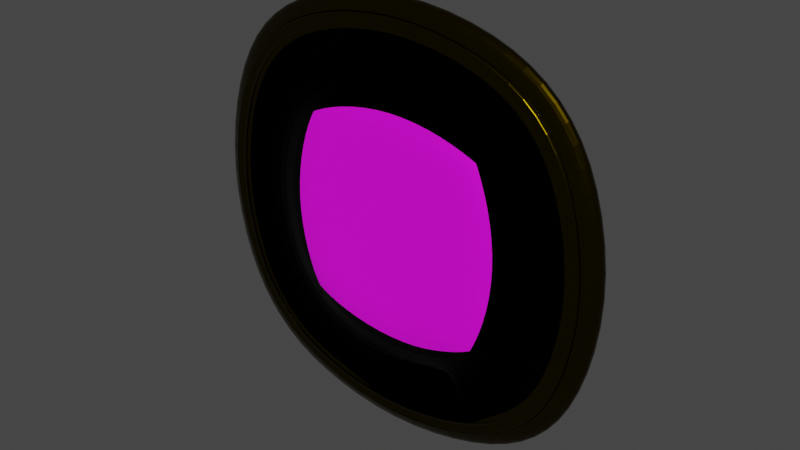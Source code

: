 # Source: Tazo.blend  (saved by Blender 3.1.7; exported with 4.5.12 LTS)
import bpy
from mathutils import Matrix  # noqa: F401  (used for matrix-valued properties, if any)

bpy.ops.wm.read_factory_settings(use_empty=True)
scene = bpy.context.scene
scene.name = 'Scene'

# ---- collections
col_collection = bpy.data.collections.new('Collection'); scene.collection.children.link(col_collection)

# ---- images (referenced by path relative to the original .blend; pixels are not part of the script)
import os
ASSET_DIR = os.environ.get("B2B_ASSET_DIR", "")  # directory of the original .blend (textures are referenced by path, not embedded)
HERE = os.path.dirname(os.path.abspath(__file__))  # packed textures are extracted next to this script under _unpacked/

def load_image(name, relpath, width, height, colorspace="sRGB"):
    """Load a texture the original file referenced (path relative to the .blend, or extracted next to this script)."""
    p = next((c for c in (os.path.join(HERE, relpath), os.path.join(ASSET_DIR, relpath)) if relpath and os.path.exists(c)), "")
    if p:
        img = bpy.data.images.load(p, check_existing=True)
        img.name = name
    else:  # same state as the original file: an image datablock whose file is absent (Cycles renders it pink)
        img = bpy.data.images.new(name, width, height)
        img.source = "FILE"
        img.filepath = "//" + (relpath or name)
    img.colorspace_settings.name = colorspace
    return img
img_451_4516388_gato_llorando_sadaesthetic_sad_cat_meme_png_transpa = load_image('451-4516388_gato-llorando-sadaesthetic-sad-cat-meme-png-transpa', 'cara frontal.png', 1024, 1024, 'sRGB')
img_lg_monsters_png = load_image('Lg_Monsters.png', 'Lg_Monsters.png', 1024, 1024, 'sRGB')

# ---- materials (node trees are filled in below, after node groups)
mat_material = bpy.data.materials.new('Material')
mat_material.alpha_threshold = 0.0
mat_material.use_transparent_shadow = False
mat_material.line_color = (0.0, 0.0, 0.0, 1.0)
mat_material_001 = bpy.data.materials.new('Material.001')
mat_material_001.use_transparent_shadow = False
mat_material_002 = bpy.data.materials.new('Material.002')
mat_material_002.use_transparent_shadow = False
mat_material_003 = bpy.data.materials.new('Material.003')
mat_material_003.use_transparent_shadow = False

# ---- material node trees
mat_material.use_nodes = True; mat_material.node_tree.nodes.clear()
_N = mat_material.node_tree.nodes; _L = mat_material.node_tree.links
n0 = _N.new('ShaderNodeOutputMaterial'); n0.name = 'Material Output'; n0.location = (300, 300)
n1 = _N.new('ShaderNodeBsdfPrincipled'); n1.name = 'Principled BSDF'; n1.location = (10, 300)
n1.distribution = 'GGX'
n1.subsurface_method = 'RANDOM_WALK_SKIN'
n1.inputs[0].default_value = (0.06681, 0.04507, 0.0005917, 1.0)
n1.inputs[1].default_value = 1.0
n1.inputs[2].default_value = 0.2031
n1.inputs[3].default_value = 1.45
n1.inputs[13].default_value = 1.0
n1.inputs[27].default_value = (0.0, 0.0, 0.0, 1.0)
n1.inputs[28].default_value = 1.0
_L.new(n1.outputs[0], n0.inputs[0])
n0.is_active_output = True
mat_material_001.use_nodes = True; mat_material_001.node_tree.nodes.clear()
_N = mat_material_001.node_tree.nodes; _L = mat_material_001.node_tree.links
n0 = _N.new('ShaderNodeBsdfPrincipled'); n0.name = 'Principled BSDF'; n0.location = (10, 300)
n0.distribution = 'GGX'
n0.subsurface_method = 'RANDOM_WALK_SKIN'
n0.inputs[3].default_value = 1.45
n0.inputs[27].default_value = (0.0, 0.0, 0.0, 1.0)
n0.inputs[28].default_value = 1.0
n1 = _N.new('ShaderNodeOutputMaterial'); n1.name = 'Material Output'; n1.location = (300, 300)
n2 = _N.new('ShaderNodeTexImage'); n2.name = 'Image Texture'; n2.location = (-323, 217)
n2.image = img_451_4516388_gato_llorando_sadaesthetic_sad_cat_meme_png_transpa
_L.new(n0.outputs[0], n1.inputs[0])
_L.new(n2.outputs[0], n0.inputs[0])
n1.is_active_output = True
mat_material_002.use_nodes = True; mat_material_002.node_tree.nodes.clear()
_N = mat_material_002.node_tree.nodes; _L = mat_material_002.node_tree.links
n0 = _N.new('ShaderNodeBsdfPrincipled'); n0.name = 'Principled BSDF'; n0.location = (10, 300)
n0.distribution = 'GGX'
n0.subsurface_method = 'RANDOM_WALK_SKIN'
n0.inputs[0].default_value = (0.0, 0.0, 0.0, 1.0)
n0.inputs[1].default_value = 1.0
n0.inputs[2].default_value = 0.09843
n0.inputs[3].default_value = 1.45
n0.inputs[13].default_value = 1.0
n0.inputs[27].default_value = (0.0, 0.0, 0.0, 1.0)
n0.inputs[28].default_value = 1.0
n1 = _N.new('ShaderNodeOutputMaterial'); n1.name = 'Material Output'; n1.location = (300, 300)
_L.new(n0.outputs[0], n1.inputs[0])
n1.is_active_output = True
mat_material_003.use_nodes = True; mat_material_003.node_tree.nodes.clear()
_N = mat_material_003.node_tree.nodes; _L = mat_material_003.node_tree.links
n0 = _N.new('ShaderNodeBsdfPrincipled'); n0.name = 'Principled BSDF'; n0.location = (10, 300)
n0.distribution = 'GGX'
n0.subsurface_method = 'RANDOM_WALK_SKIN'
n0.inputs[3].default_value = 1.45
n0.inputs[27].default_value = (0.0, 0.0, 0.0, 1.0)
n0.inputs[28].default_value = 1.0
n1 = _N.new('ShaderNodeOutputMaterial'); n1.name = 'Material Output'; n1.location = (300, 300)
n2 = _N.new('ShaderNodeTexImage'); n2.name = 'Image Texture'; n2.location = (-373, 256)
n2.image = img_lg_monsters_png
_L.new(n0.outputs[0], n1.inputs[0])
_L.new(n2.outputs[0], n0.inputs[0])
_L.new(n2.outputs[1], n0.inputs[4])
n1.is_active_output = True

# ---- world
world_world = bpy.data.worlds.new('World'); scene.world = world_world
world_world.use_nodes = True; world_world.node_tree.nodes.clear()
_N = world_world.node_tree.nodes; _L = world_world.node_tree.links
n0 = _N.new('ShaderNodeOutputWorld'); n0.name = 'World Output'; n0.location = (300, 300)
n1 = _N.new('ShaderNodeBackground'); n1.name = 'Background'; n1.location = (10, 300)
n1.inputs[0].default_value = (0.05088, 0.05088, 0.05088, 1.0)
_L.new(n1.outputs[0], n0.inputs[0])
n0.is_active_output = True
world_world.color = (0.05088, 0.05088, 0.05088)
world_world.use_sun_shadow = False
world_world.sun_shadow_jitter_overblur = 0.0

# ---- meshes
me_cube = bpy.data.meshes.new('Cube')
me_cube.from_pydata([(0.5841, -0.3473, 0.5841), (0.9542, 5.126, -0.9542), (0.5841, -1.516, 0.5841), (0.9542, -0.1301, -0.9542), (-0.5841, -0.3473, 0.5841), (-0.5841, -0.3473, -0.5841), (-0.9542, -0.1301, 0.9542), (-0.5841, -1.516, -0.5841), (0.587, 5.904, -1.174), (-1.002e-10, 6.282, -1.281), (-0.587, 5.904, -1.174), (0.587, -0.9082, 1.174), (-1.002e-10, -1.286, 1.281), (-0.587, -0.9082, 1.174), (-0.587, -0.9082, -1.174), (-1.002e-10, -1.286, -1.281), (0.587, -0.9082, -1.174), (-0.587, 5.904, 1.174), (-1.002e-10, 6.282, 1.281), (0.587, 5.904, 1.174), (1.174, 5.904, 0.587), (1.281, 6.282, -3.186e-08), (1.174, 5.904, -0.587), (-1.174, -0.9082, -0.587), (-1.281, -1.286, -3.186e-08), (-1.174, -0.9082, 0.587), (1.174, -0.9082, 0.587), (1.281, -1.286, -3.186e-08), (1.174, -0.9082, -0.587), (-1.174, 5.904, 0.587), (-1.281, 6.282, -3.186e-08), (-1.174, 5.904, -0.587), (-0.3216, -0.2882, 0.3216), (-0.3216, -0.2882, -6.72e-08), (-0.3216, -0.2882, -0.3216), (-3.131e-10, -0.2882, 0.3216), (-3.131e-10, -0.2882, -6.72e-08), (-3.131e-10, -0.2882, -0.3216), (0.3216, -0.2882, 0.3216), (0.3216, -0.2882, -6.72e-08), (0.3216, -0.2882, -0.3216), (0.3216, -1.575, 0.3216), (0.3216, -1.575, -6.72e-08), (0.3216, -1.575, -0.3216), (-3.131e-10, -1.575, 0.3216), (-3.131e-10, -1.575, -6.72e-08), (-3.131e-10, -1.575, -0.3216), (-0.3216, -1.575, 0.3216), (-0.3216, -1.575, -6.72e-08), (-0.3216, -1.575, -0.3216), (-0.3593, -0.2127, -0.7187), (-0.9542, 5.126, -0.9542), (0.7187, -0.2127, -0.3593), (0.5841, -0.3473, -0.5841), (-0.7187, -1.65, 0.3593), (-0.5841, -1.516, 0.5841), (0.7187, -1.65, -0.3593), (0.5841, -1.516, -0.5841), (-0.7187, -0.2127, -0.3593), (-0.3593, -1.65, 0.7187), (0.3593, -1.65, -0.7187), (0.3593, -0.2127, 0.7187), (0.9542, 5.126, 0.9542), (0.3593, -0.2127, -0.7187), (-3.131e-10, -0.1474, -0.784), (0.9542, -0.1301, 0.9542), (0.3593, -1.65, 0.7187), (-3.131e-10, -1.715, 0.784), (-0.9542, -0.1301, -0.9542), (-0.3593, -1.65, -0.7187), (-3.131e-10, -1.715, -0.784), (-0.9542, 5.126, 0.9542), (-0.3593, -0.2127, 0.7187), (-3.131e-10, -0.1474, 0.784), (0.7187, -0.2127, 0.3593), (0.784, -0.1474, -8.398e-08), (-0.7187, -1.65, -0.3593), (-0.784, -1.715, -8.398e-08), (0.7187, -1.65, 0.3593), (0.784, -1.715, -8.398e-08), (-0.7187, -0.2127, 0.3593), (-0.784, -0.1474, -8.398e-08), (-0.6564, 1.128, 0.6564), (-0.8076, 0.9766, 0.4038), (0.6564, 1.128, -0.6564), (0.8076, 0.9766, -0.4038), (-0.4038, 0.9766, 0.8076), (0.4038, 0.9766, -0.8076), (0.6564, 1.128, 0.6564), (0.4038, 0.9766, 0.8076), (-2.518e-10, 0.9033, 0.881), (-0.6564, 1.128, -0.6564), (-0.4038, 0.9766, -0.8076), (-2.518e-10, 0.9033, -0.881), (-0.8076, 0.9766, -0.4038), (-0.881, 0.9033, -7.379e-08), (0.8076, 0.9766, 0.4038), (0.881, 0.9033, -7.379e-08), (-0.4042, 2.609, -0.8084), (-0.657, 2.458, -0.657), (0.8084, 2.609, -0.4042), (0.657, 2.458, -0.657), (-0.8084, 2.609, -0.4042), (0.4042, 2.609, 0.8084), (0.657, 2.458, 0.657), (0.4042, 2.609, -0.8084), (-3.325e-10, 2.683, -0.8818), (-0.657, 2.458, 0.657), (-0.4042, 2.609, 0.8084), (-3.325e-10, 2.683, 0.8818), (0.8084, 2.609, 0.4042), (0.8818, 2.683, -7.19e-08), (-0.8084, 2.609, 0.4042), (-0.8818, 2.683, -7.19e-08), (-0.5583, 1.53, -1.118), (1.118, 1.53, -0.5583), (0.5583, 1.53, 1.118), (-0.9087, 1.243, 0.9087), (-1.118, 1.53, 0.5583), (-1.22, 1.669, -3.725e-08), (-0.9087, 1.243, -0.9087), (0.9087, 1.243, -0.9087), (-1.118, 1.53, -0.5583), (0.9087, 1.243, 0.9087), (0.5583, 1.53, -1.118), (-1.347e-10, 1.669, -1.22), (-0.5583, 1.53, 1.118), (-1.347e-10, 1.669, 1.22), (1.118, 1.53, 0.5583), (1.22, 1.669, -3.725e-08), (-0.9427, -1.077, 0.9427), (0.9427, -1.077, -0.9427), (-0.578, -1.376, 1.162), (0.578, -1.376, -1.162), (0.9427, -1.077, 0.9427), (-0.9427, -1.077, -0.9427), (-1.162, -1.376, -0.578), (-1.267, -1.52, -4.658e-08), (1.162, -1.376, 0.578), (1.267, -1.52, -4.614e-08), (-1.162, -1.376, 0.578), (1.162, -1.376, -0.578), (0.578, -1.376, 1.162), (-1.454e-10, -1.52, 1.267), (-0.578, -1.376, -1.162), (-1.454e-10, -1.52, -1.267), (-0.9278, 0.9358, -0.9278), (0.9278, 0.9358, -0.9278), (-1.142, 1.15, -0.5708), (0.9278, 0.9358, 0.9278), (0.5708, 1.15, -1.142), (-2.199e-11, 1.253, -1.245), (-0.5708, 1.15, 1.142), (-2.199e-11, 1.253, 1.245), (1.142, 1.15, 0.5708), (1.245, 1.253, -3.52e-08), (-0.5473, 1.45, -1.095), (1.095, 1.45, -0.5473), (0.5473, 1.45, 1.095), (-0.8896, 1.178, 0.8896), (-1.095, 1.45, 0.5473), (-1.194, 1.583, -3.866e-08), (-0.9279, 0.9353, -0.9279), (0.9279, 0.9353, -0.9279), (-1.142, 1.149, -0.5708), (0.9279, 0.9353, 0.9279), (0.5708, 1.149, -1.142), (-2.244e-11, 1.253, -1.245), (-0.5708, 1.149, 1.142), (-2.244e-11, 1.253, 1.245), (1.142, 1.149, 0.5708), (1.245, 1.253, -3.526e-08), (-0.5708, 1.149, -1.142), (1.142, 1.149, -0.5708), (0.5708, 1.149, 1.142), (-0.9279, 0.9353, 0.9279), (-1.142, 1.149, 0.5708), (-1.245, 1.253, -3.526e-08), (-0.5538, 1.463, -1.108), (1.108, 1.463, -0.5538), (0.5538, 1.463, 1.108), (-0.9002, 1.187, 0.9002), (-1.108, 1.463, 0.5538), (-1.208, 1.597, -3.801e-08), (-0.9039, 0.9116, -0.9039), (0.9039, 0.9116, -0.9039), (-1.112, 1.12, -0.5561), (0.9039, 0.9116, 0.9039), (0.5561, 1.12, -1.112), (-1.28e-10, 1.221, -1.213), (-0.5561, 1.12, 1.112), (-1.28e-10, 1.221, 1.213), (1.112, 1.12, 0.5561), (1.213, 1.221, -3.768e-08), (-0.6564, 0.7988, 0.6564), (-0.8076, 0.6476, 0.4038), (0.6564, 0.7988, -0.6564), (0.8076, 0.6476, -0.4038), (-0.4038, 0.6476, 0.8076), (0.4038, 0.6476, -0.8076), (0.6564, 0.7988, 0.6564), (0.4038, 0.6476, 0.8076), (-2.518e-10, 0.5742, 0.881), (-0.6564, 0.7988, -0.6564), (-0.4038, 0.6476, -0.8076), (-2.518e-10, 0.5742, -0.881), (-0.8076, 0.6476, -0.4038), (-0.881, 0.5742, -7.379e-08), (0.8076, 0.6476, 0.4038), (0.881, 0.5742, -7.379e-08), (-0.4042, 2.28, -0.8084), (-0.657, 2.129, -0.657), (0.8084, 2.28, -0.4042), (0.657, 2.129, -0.657), (-0.8084, 2.28, -0.4042), (0.4042, 2.28, 0.8084), (0.657, 2.129, 0.657), (0.4042, 2.28, -0.8084), (-3.325e-10, 2.353, -0.8818), (-0.657, 2.129, 0.657), (-0.4042, 2.28, 0.8084), (-3.325e-10, 2.353, 0.8818), (0.8084, 2.28, 0.4042), (0.8818, 2.353, -7.19e-08), (-0.8084, 2.28, 0.4042), (-0.8818, 2.353, -7.19e-08), (-1.108, -1.386, 0.5539), (1.108, -1.386, -0.5539), (0.5539, -1.386, 1.108), (-1.289e-10, -1.52, 1.209), (-0.5539, -1.386, -1.108), (-1.289e-10, -1.52, -1.209), (-0.9005, -1.11, 0.9005), (0.9005, -1.11, -0.9005), (-0.5539, -1.386, 1.108), (0.5539, -1.386, -1.108), (0.9005, -1.11, 0.9005), (-0.9005, -1.11, -0.9005), (-1.108, -1.386, -0.5539), (-1.209, -1.52, -4.26e-08), (1.108, -1.386, 0.5539), (1.209, -1.52, -4.26e-08), (-0.9279, 0.9353, -0.9279), (0.9279, 0.9353, -0.9279), (-1.142, 1.149, -0.5708), (0.9279, 0.9353, 0.9279), (0.5708, 1.149, -1.142), (-2.244e-11, 1.253, -1.245), (-0.5708, 1.149, 1.142), (-2.244e-11, 1.253, 1.245), (1.142, 1.149, 0.5708), (1.245, 1.253, -3.526e-08), (-0.5708, 1.149, -1.142), (1.142, 1.149, -0.5708), (0.5708, 1.149, 1.142), (-0.9279, 0.9353, 0.9279), (-1.142, 1.149, 0.5708), (-1.245, 1.253, -3.526e-08), (-1.094, -1.279, 0.5471), (1.094, -1.279, -0.5471), (0.5471, -1.279, 1.094), (-1.368e-10, -1.411, 1.194), (-0.5471, -1.279, -1.094), (-1.368e-10, -1.411, -1.194), (-0.9276, -0.7771, 0.9276), (0.9276, -0.7771, -0.9276), (-0.5706, -0.9908, 1.141), (0.5706, -0.9908, -1.141), (0.9276, -0.7771, 0.9276), (-0.9276, -0.7771, -0.9276), (-1.141, -0.9908, -0.5706), (-1.245, -1.095, -4.072e-08), (1.141, -0.9908, 0.5706), (1.245, -1.095, -4.072e-08), (-0.8896, 1.178, -0.8896), (-0.5708, 1.15, -1.142), (0.8896, 1.178, -0.8896), (1.142, 1.15, -0.5708), (-1.095, 1.45, -0.5473), (0.8896, 1.178, 0.8896), (0.5708, 1.15, 1.142), (0.5473, 1.45, -1.095), (-1.021e-10, 1.583, -1.194), (-0.5473, 1.45, 1.095), (-0.9278, 0.9358, 0.9278), (-1.021e-10, 1.583, 1.194), (1.095, 1.45, 0.5473), (1.194, 1.583, -3.866e-08), (-1.142, 1.15, 0.5708), (-1.245, 1.253, -3.52e-08), (-1.213, 1.221, -3.768e-08), (-1.108, 1.463, -0.5538), (-1.112, 1.12, 0.5561), (-0.9039, 0.9116, 0.9039), (1.112, 1.12, -0.5561), (1.208, 1.597, -3.801e-08), (1.108, 1.463, 0.5538), (0.9002, 1.187, 0.9002), (0.5561, 1.12, 1.112), (-1.087e-10, 1.597, 1.208), (-0.5538, 1.463, 1.108), (-0.5561, 1.12, -1.112), (-1.087e-10, 1.597, -1.208), (0.5538, 1.463, -1.108), (0.9002, 1.187, -0.9002), (-0.9002, 1.187, -0.9002), (-1.112, -1.031, 0.5562), (-0.9041, -0.8227, 0.9041), (1.112, -1.031, -0.5562), (0.9041, -0.8227, -0.9041), (-0.5562, -1.031, 1.112), (0.5562, -1.031, -1.112), (0.5562, -1.031, 1.112), (0.9041, -0.8227, 0.9041), (-1.482e-10, -1.132, 1.213), (-0.5562, -1.031, -1.112), (-0.9041, -0.8227, -0.9041), (-1.482e-10, -1.132, -1.213), (-1.112, -1.031, -0.5562), (-1.213, -1.132, -4.229e-08), (1.112, -1.031, 0.5562), (1.213, -1.132, -4.229e-08), (-1.141, -0.9908, 0.5706), (-0.8894, -1.007, 0.8894), (1.141, -0.9908, -0.5706), (0.8894, -1.007, -0.8894), (-0.5471, -1.279, 1.094), (0.5471, -1.279, -1.094), (0.5706, -0.9908, 1.141), (0.8894, -1.007, 0.8894), (-5.813e-11, -1.095, 1.245), (-0.5706, -0.9908, -1.141), (-0.8894, -1.007, -0.8894), (-5.813e-11, -1.095, -1.245), (-1.094, -1.279, -0.5471), (-1.194, -1.411, -4.395e-08), (1.094, -1.279, 0.5471), (1.194, -1.411, -4.395e-08), (-0.9145, 0.9188, -0.9145), (-0.5626, 1.129, -1.125), (0.9145, 0.9188, -0.9145), (1.125, 1.129, -0.5626), (-1.125, 1.129, -0.5626), (0.9145, 0.9188, 0.9145), (0.5626, 1.129, 1.125), (0.5626, 1.129, -1.125), (-1.347e-10, 1.232, -1.227), (-0.5626, 1.129, 1.125), (-0.9145, 0.9188, 0.9145), (-1.347e-10, 1.232, 1.227), (1.125, 1.129, 0.5626), (1.227, 1.232, -3.703e-08), (-1.125, 1.129, 0.5626), (-1.227, 1.232, -3.703e-08), (-1.169, -0.2946, 0.5844), (-0.95, -0.07572, 0.95), (1.169, -0.2946, -0.5844), (0.95, -0.07572, -0.95), (-0.5844, -0.2946, 1.169), (0.5844, -0.2946, -1.169), (0.5844, -0.2946, 1.169), (0.95, -0.07572, 0.95), (-4.213e-11, -0.4008, 1.275), (-0.5844, -0.2946, -1.169), (-0.95, -0.07572, -0.95), (-4.213e-11, -0.4008, -1.275), (-1.169, -0.2946, -0.5844), (-1.275, -0.4008, -3.799e-08), (1.169, -0.2946, 0.5844), (1.275, -0.4008, -3.799e-08), (-1.221, 1.67, -3.841e-08), (-1.119, 1.53, -0.5603), (-1.119, 1.53, 0.5603), (-0.9097, 1.244, 0.9097), (1.119, 1.53, -0.5603), (1.221, 1.67, -3.841e-08), (1.119, 1.53, 0.5603), (0.9097, 1.244, 0.9097), (0.5603, 1.53, 1.119), (-1.28e-10, 1.67, 1.221), (-0.5603, 1.53, 1.119), (-0.5603, 1.53, -1.119), (-1.28e-10, 1.67, -1.221), (0.5603, 1.53, -1.119), (0.9097, 1.244, -0.9097), (-0.9097, 1.244, -0.9097), (-1.15, -1.293, 0.5782), (-0.9368, -0.999, 0.9368), (1.15, -1.293, -0.5782), (0.9368, -0.999, -0.9368), (-0.5782, -1.293, 1.15), (0.5782, -1.293, -1.15), (0.5782, -1.293, 1.15), (0.9368, -0.999, 0.9368), (-1.532e-10, -1.437, 1.255), (-0.5782, -1.293, -1.15), (-0.9368, -0.999, -0.9368), (-1.532e-10, -1.437, -1.255), (-1.15, -1.293, -0.5782), (-1.255, -1.437, -4.929e-08), (1.15, -1.293, 0.5782), (1.255, -1.437, -4.607e-08), (-0.6298, 3.017, -1.26), (-1.024, 2.782, -1.024), (1.26, 3.017, -0.6298), (1.024, 2.782, -1.024), (-1.26, 0.498, 0.6298), (-1.024, 0.7339, 1.024), (1.26, 0.498, -0.6298), (1.024, 0.7339, -1.024), (-1.26, 3.017, -0.6298), (-0.6298, 0.498, 1.26), (0.6298, 0.498, -1.26), (0.6298, 3.017, 1.26), (1.024, 2.782, 1.024), (0.6298, 3.017, -1.26), (3.688e-10, 3.132, -1.374), (1.024, 0.7339, 1.024), (0.6298, 0.498, 1.26), (3.688e-10, 0.3836, 1.374), (-1.024, 0.7339, -1.024), (-0.6298, 0.498, -1.26), (3.688e-10, 0.3836, -1.374), (-1.024, 2.782, 1.024), (-0.6298, 3.017, 1.26), (3.688e-10, 3.132, 1.374), (1.26, 3.017, 0.6298), (1.374, 3.132, -3.418e-08), (-1.26, 0.498, -0.6298), (-1.374, 0.3836, -3.418e-08), (1.26, 0.498, 0.6298), (1.374, 0.3836, -3.418e-08), (-1.26, 3.017, 0.6298), (-1.374, 3.132, -3.418e-08), (-0.9145, 3.234, -0.9145), (-0.5626, 3.98, -1.125), (0.9145, 3.234, -0.9145), (1.125, 3.98, -0.5626), (-1.125, 3.98, -0.5626), (0.9145, 3.234, 0.9145), (0.5626, 3.98, 1.125), (0.5626, 3.98, -1.125), (-1.347e-10, 4.341, -1.227), (-0.5626, 3.98, 1.125), (-0.9145, 3.234, 0.9145), (-1.347e-10, 4.341, 1.227), (1.125, 3.98, 0.5626), (1.227, 4.341, -3.703e-08), (-1.125, 3.98, 0.5626), (-1.227, 4.341, -3.703e-08), (-1.168, -0.9339, 0.5839), (-0.9491, -0.16, 0.9491), (1.168, -0.9339, -0.5839), (0.9491, -0.16, -0.9491), (-0.5839, -0.9339, 1.168), (0.5839, -0.9339, -1.168), (0.5839, -0.9339, 1.168), (0.9491, -0.16, 0.9491), (1.002e-10, -1.31, 1.274), (-0.5839, -0.9339, -1.168), (-0.9491, -0.16, -0.9491), (1.002e-10, -1.31, -1.274), (-1.168, -0.9339, -0.5839), (-1.274, -1.31, -4.706e-08), (1.168, -0.9339, 0.5839), (1.274, -1.31, -4.706e-08), (-1.55e-10, -0.09563, -1.063), (0.2019, 0.9399, -0.8443), (0.4872, -0.007086, -0.9745), (0.2853, -1.043, -1.193), (0.2436, -0.05136, -1.019), (-2.034e-10, 0.4038, -0.972), (0.101, 0.9216, -0.8627), (0.5289, -0.4989, -1.058), (0.1427, -1.069, -1.219), (-1.066e-10, -0.5951, -1.154), (0.3029, 0.9583, -0.826), (0.4455, 0.4848, -0.8911), (0.428, -1.017, -1.167), (0.2228, 0.4443, -0.9315), (0.2645, -0.547, -1.106), (0.1218, -0.07349, -1.041), (0.3654, -0.02922, -0.9966), (0.3967, -0.523, -1.082), (0.1322, -0.571, -1.13), (0.1114, 0.4241, -0.9518), (0.3341, 0.4645, -0.9113), (-2.276e-10, 0.6535, -0.9265), (0.05048, 0.9124, -0.8719), (0.5498, -0.7449, -1.1), (0.07133, -1.082, -1.232), (-1.308e-10, -0.3453, -1.109), (0.2524, 0.9491, -0.8352), (0.4664, 0.2388, -0.9328), (0.3567, -1.03, -1.18), (0.2123, 0.6921, -0.8879), (0.254, -0.2992, -1.062), (0.0609, -0.08456, -1.052), (0.3045, -0.04029, -1.008), (-1.792e-10, 0.1541, -1.018), (0.1514, 0.9308, -0.8535), (0.5081, -0.253, -1.016), (0.214, -1.056, -1.206), (-8.234e-11, -0.8448, -1.199), (0.3533, 0.9675, -0.8168), (0.4247, 0.7307, -0.8494), (0.4993, -1.004, -1.154), (0.2332, 0.1965, -0.9751), (0.2749, -0.7948, -1.15), (0.1827, -0.06242, -1.03), (0.4263, -0.01815, -0.9855), (0.3811, -0.2761, -1.039), (0.4123, -0.7699, -1.125), (0.3306, -0.535, -1.094), (0.4628, -0.511, -1.07), (0.127, -0.3223, -1.085), (0.1374, -0.8198, -1.175), (0.06612, -0.5831, -1.142), (0.1984, -0.559, -1.118), (0.1062, 0.6728, -0.9072), (0.1166, 0.1753, -0.9963), (0.05569, 0.4139, -0.9619), (0.1671, 0.4342, -0.9417), (0.3185, 0.7114, -0.8686), (0.3498, 0.2177, -0.9539), (0.2785, 0.4544, -0.9214), (0.3898, 0.4747, -0.9012), (0.4081, 0.2283, -0.9434), (0.2915, 0.2071, -0.9645), (0.2654, 0.7018, -0.8783), (0.1749, 0.1859, -0.9857), (0.0583, 0.1647, -1.007), (0.05308, 0.6632, -0.9169), (0.2062, -0.8073, -1.162), (0.06872, -0.8323, -1.187), (0.06351, -0.3338, -1.097), (0.4811, -0.7574, -1.112), (0.3436, -0.7823, -1.137), (0.3176, -0.2876, -1.051), (0.4446, -0.2646, -1.028), (0.1905, -0.3107, -1.074), (0.1593, 0.6825, -0.8976), (0.3716, 0.7211, -0.859), (-2.397e-10, 0.7784, -0.9038), (0.02524, 0.9078, -0.8764), (-1.429e-10, -0.2205, -1.086), (0.2272, 0.9445, -0.8398), (0.4768, 0.1159, -0.9536), (0.2071, 0.816, -0.8661), (0.2488, -0.1753, -1.041), (0.03045, -0.09009, -1.057), (0.2741, -0.04582, -1.013), (-1.913e-10, 0.279, -0.9948), (0.1262, 0.9262, -0.8581), (0.5185, -0.376, -1.037), (-9.445e-11, -0.7199, -1.177), (0.3281, 0.9629, -0.8214), (0.4351, 0.6077, -0.8702), (0.228, 0.3204, -0.9533), (0.2697, -0.6709, -1.128), (0.1523, -0.06796, -1.035), (0.3959, -0.02369, -0.9911), (0.3732, -0.1527, -1.018), (0.4045, -0.6464, -1.103), (0.2975, -0.541, -1.1), (0.4298, -0.517, -1.076), (0.1244, -0.1979, -1.063), (0.1348, -0.6954, -1.152), (0.03306, -0.5891, -1.148), (0.1653, -0.565, -1.124), (0.1036, 0.7972, -0.885), (0.114, 0.2997, -0.9741), (0.02785, 0.4089, -0.967), (0.1392, 0.4291, -0.9467), (0.3107, 0.8349, -0.8473), (0.342, 0.3411, -0.9326), (0.2506, 0.4494, -0.9265), (0.362, 0.4696, -0.9062), (-2.155e-10, 0.5287, -0.9493), (0.07572, 0.917, -0.8673), (0.5394, -0.6219, -1.079), (-1.187e-10, -0.4702, -1.131), (0.2776, 0.9537, -0.8306), (0.456, 0.3618, -0.9119), (0.2176, 0.5682, -0.9097), (0.2593, -0.4231, -1.084), (0.09136, -0.07903, -1.046), (0.335, -0.03475, -1.002), (-1.671e-10, 0.02923, -1.04), (0.1767, 0.9354, -0.8489), (0.4977, -0.1301, -0.9953), (0.3786, 0.9721, -0.8122), (0.4142, 0.8537, -0.8285), (0.2384, 0.07256, -0.9969), (0.2132, -0.05689, -1.024), (0.4568, -0.01262, -0.98), (0.3889, -0.3995, -1.061), (0.3636, -0.529, -1.088), (0.4959, -0.505, -1.064), (0.1296, -0.4467, -1.108), (0.09918, -0.577, -1.136), (0.2314, -0.553, -1.112), (0.1088, 0.5484, -0.9295), (0.1192, 0.05089, -1.019), (0.08354, 0.419, -0.9568), (0.1949, 0.4392, -0.9366), (0.3263, 0.588, -0.89), (0.3576, 0.09422, -0.9753), (0.3063, 0.4595, -0.9164), (0.4177, 0.4797, -0.8961), (0.399, 0.3515, -0.9223), (0.4172, 0.105, -0.9644), (0.3789, 0.223, -0.9487), (0.4372, 0.2335, -0.9381), (0.285, 0.3307, -0.943), (0.298, 0.08339, -0.9861), (0.2623, 0.2018, -0.9698), (0.3206, 0.2124, -0.9592), (0.2589, 0.8254, -0.8567), (0.2719, 0.5781, -0.8999), (0.2389, 0.6969, -0.8831), (0.292, 0.7066, -0.8735), (0.171, 0.31, -0.9637), (0.1788, 0.06173, -1.008), (0.1457, 0.1806, -0.991), (0.204, 0.1912, -0.9804), (0.05699, 0.2893, -0.9844), (0.0596, 0.04006, -1.029), (0.02915, 0.1594, -1.012), (0.08745, 0.17, -1.002), (0.05178, 0.7878, -0.8944), (0.05439, 0.5386, -0.9394), (0.02654, 0.6584, -0.9217), (0.07963, 0.668, -0.9121), (0.2023, -0.6832, -1.14), (0.1718, -0.8136, -1.168), (0.2405, -0.8011, -1.156), (0.06742, -0.7077, -1.164), (0.03436, -0.8385, -1.193), (0.1031, -0.8261, -1.181), (0.06221, -0.2092, -1.074), (0.06481, -0.4584, -1.119), (0.03176, -0.3396, -1.103), (0.09527, -0.328, -1.091), (0.4719, -0.6342, -1.091), (0.4467, -0.7636, -1.118), (0.5154, -0.7511, -1.106), (0.3371, -0.6587, -1.115), (0.3093, -0.7886, -1.143), (0.378, -0.7761, -1.131), (0.311, -0.164, -1.029), (0.3241, -0.4113, -1.072), (0.2858, -0.2934, -1.057), (0.3493, -0.2819, -1.045), (0.4355, -0.1414, -1.007), (0.4537, -0.3878, -1.049), (0.4128, -0.2703, -1.033), (0.4763, -0.2588, -1.022), (0.1866, -0.1866, -1.052), (0.1944, -0.4349, -1.096), (0.1588, -0.3165, -1.08), (0.2223, -0.305, -1.068), (0.1553, 0.8066, -0.8755), (0.1632, 0.5583, -0.9196), (0.1327, 0.6776, -0.9024), (0.1858, 0.6873, -0.8928), (0.3625, 0.8443, -0.8379), (0.3807, 0.5979, -0.8801), (0.345, 0.7162, -0.8638), (0.3981, 0.7259, -0.8542), (0.4079, 0.6028, -0.8751), (0.3535, 0.5929, -0.885), (0.3366, 0.8396, -0.8426), (0.1904, 0.5633, -0.9147), (0.136, 0.5534, -0.9246), (0.1295, 0.8019, -0.8803), (0.2268, -0.429, -1.09), (0.162, -0.4408, -1.102), (0.1555, -0.1922, -1.057), (0.4861, -0.3819, -1.043), (0.4213, -0.3936, -1.055), (0.4043, -0.147, -1.012), (0.3565, -0.4054, -1.066), (0.2917, -0.4172, -1.078), (0.2799, -0.1696, -1.035), (0.3034, -0.6648, -1.122), (0.4382, -0.6403, -1.097), (0.09722, -0.4525, -1.114), (0.03241, -0.4643, -1.125), (0.0311, -0.2148, -1.08), (0.03371, -0.7138, -1.171), (0.1686, -0.6893, -1.146), (0.08158, 0.5435, -0.9344), (0.02719, 0.5336, -0.9443), (0.02589, 0.7831, -0.8991), (0.0894, 0.04548, -1.024), (0.0298, 0.03465, -1.035), (0.0285, 0.2841, -0.9896), (0.2086, 0.06714, -1.002), (0.149, 0.05631, -1.013), (0.1425, 0.3048, -0.9689), (0.2991, 0.583, -0.8949), (0.2447, 0.5731, -0.9048), (0.233, 0.8207, -0.8614), (0.3278, 0.0888, -0.9807), (0.2682, 0.07797, -0.9915), (0.2565, 0.3256, -0.9482), (0.447, 0.1105, -0.959), (0.3874, 0.09963, -0.9699), (0.3705, 0.3463, -0.9274), (0.4275, 0.3566, -0.9171), (0.3135, 0.3359, -0.9378), (0.2848, 0.8301, -0.852), (0.1995, 0.3152, -0.9585), (0.08549, 0.2945, -0.9792), (0.07767, 0.7925, -0.8897), (0.236, -0.677, -1.134), (0.1011, -0.7016, -1.158), (0.09331, -0.2035, -1.069), (0.5057, -0.628, -1.085), (0.3708, -0.6525, -1.109), (0.3421, -0.1583, -1.024), (0.4666, -0.1357, -1.001), (0.2177, -0.1809, -1.046), (0.1812, 0.8113, -0.8708), (0.3884, 0.849, -0.8332)], [(209, 197), (208, 209), (200, 208), (207, 195), (206, 207), (203, 206), (199, 205), (205, 204), (204, 203), (198, 202), (202, 201), (201, 200), (196, 199), (194, 198), (197, 196), (195, 194), (225, 214), (224, 225), (219, 224), (212, 223), (223, 222), (222, 216), (215, 221), (221, 220), (220, 219), (210, 218), (218, 217), (217, 213), (216, 215), (214, 211), (213, 212), (211, 210)], [(424, 423, 407, 411), (47, 59, 55, 54), (406, 407, 423, 432), (415, 405, 409, 412), (426, 414, 417, 430), (38, 61, 0, 74), (80, 4, 72, 32), (32, 72, 73, 35), (35, 73, 61, 38), (403, 402, 421, 420), (402, 416, 422, 421), (416, 415, 412, 422), (78, 2, 66, 41), (41, 66, 67, 44), (44, 67, 59, 47), (414, 413, 418, 417), (413, 425, 419, 418), (425, 424, 411, 419), (70, 46, 49, 69), (46, 45, 48, 49), (45, 44, 47, 48), (60, 43, 46, 70), (43, 42, 45, 46), (42, 41, 44, 45), (57, 56, 43, 60), (56, 79, 42, 43), (79, 78, 41, 42), (64, 37, 40, 63), (37, 36, 39, 40), (36, 35, 38, 39), (50, 34, 37, 64), (34, 33, 36, 37), (33, 32, 35, 36), (5, 58, 34, 50), (58, 81, 33, 34), (81, 80, 32, 33), (63, 40, 52, 53), (40, 39, 75, 52), (39, 38, 74, 75), (405, 404, 408, 409), (404, 427, 431, 408), (427, 426, 430, 431), (420, 428, 410, 403), (428, 429, 433, 410), (429, 406, 432, 433), (69, 49, 76, 7), (49, 48, 77, 76), (48, 47, 54, 77), (98, 99, 5, 50), (100, 101, 53, 52), (82, 83, 54, 55), (84, 85, 56, 57), (99, 102, 58, 5), (86, 82, 55, 59), (87, 84, 57, 60), (103, 104, 0, 61), (101, 105, 63, 53), (105, 106, 64, 63), (106, 98, 50, 64), (88, 89, 66, 2), (89, 90, 67, 66), (90, 86, 59, 67), (91, 92, 69, 7), (92, 93, 70, 69), (93, 544, 488, 579, 472, 553, 500, 589, 467, 546, 492, 582, 476, 556, 504, 591, 87, 60, 70), (107, 108, 72, 4), (108, 109, 73, 72), (109, 103, 61, 73), (104, 110, 74, 0), (110, 111, 75, 74), (111, 100, 52, 75), (94, 91, 7, 76), (95, 94, 76, 77), (83, 95, 77, 54), (96, 88, 2, 78), (97, 96, 78, 79), (85, 97, 79, 56), (112, 107, 4, 80), (113, 112, 80, 81), (102, 113, 81, 58), (324, 273, 97, 85), (273, 272, 96, 97), (272, 268, 88, 96), (322, 271, 95, 83), (271, 270, 94, 95), (270, 269, 91, 94), (725, 592, 87, 591), (331, 333, 503, 555, 475, 581, 491, 545, 466, 588, 499, 552, 471, 578, 487, 543, 93, 92), (269, 331, 92, 91), (330, 266, 86, 90), (328, 330, 90, 89), (268, 328, 89, 88), (267, 265, 84, 87, 592, 505, 557, 477, 583, 493, 547, 468, 590, 501, 554, 473, 580, 489), (266, 264, 82, 86), (265, 324, 85, 84), (264, 322, 83, 82), (244, 257, 113, 102), (257, 256, 112, 113), (256, 255, 107, 112), (251, 253, 100, 111), (250, 251, 111, 110), (245, 250, 110, 104), (249, 254, 103, 109), (248, 249, 109, 108), (255, 248, 108, 107), (247, 252, 98, 106), (246, 247, 106, 105), (243, 246, 105, 101), (254, 245, 104, 103), (242, 244, 102, 99), (253, 243, 101, 100), (252, 242, 99, 98), (10, 51, 434, 435), (22, 1, 436, 437), (51, 31, 438, 434), (19, 62, 439, 440), (1, 8, 441, 436), (8, 9, 442, 441), (9, 10, 435, 442), (71, 17, 443, 444), (17, 18, 445, 443), (18, 19, 440, 445), (62, 20, 446, 439), (20, 21, 447, 446), (21, 22, 437, 447), (29, 71, 444, 448), (30, 29, 448, 449), (31, 30, 449, 438), (6, 25, 450, 451), (3, 28, 452, 453), (13, 6, 451, 454), (16, 3, 453, 455), (65, 11, 456, 457), (11, 12, 458, 456), (12, 13, 454, 458), (68, 14, 459, 460), (14, 15, 461, 459), (15, 16, 455, 461), (23, 68, 460, 462), (24, 23, 462, 463), (25, 24, 463, 450), (26, 65, 457, 464), (27, 26, 464, 465), (28, 27, 465, 452), (178, 305, 274, 156), (179, 304, 276, 157), (305, 291, 278, 274), (180, 297, 279, 158), (304, 303, 281, 276), (303, 302, 282, 281), (302, 178, 156, 282), (181, 300, 283, 159), (300, 299, 285, 283), (299, 180, 158, 285), (297, 296, 286, 279), (296, 295, 287, 286), (295, 179, 157, 287), (182, 181, 159, 160), (183, 182, 160, 161), (291, 183, 161, 278), (275, 146, 162, 172), (277, 147, 163, 173), (146, 148, 164, 162), (280, 149, 165, 174), (147, 150, 166, 163), (150, 151, 167, 166), (151, 275, 172, 167), (284, 152, 168, 175), (152, 153, 169, 168), (153, 280, 174, 169), (149, 154, 170, 165), (154, 155, 171, 170), (155, 277, 173, 171), (288, 284, 175, 176), (289, 288, 176, 177), (148, 289, 177, 164), (122, 119, 370, 371), (119, 118, 372, 370), (118, 117, 373, 372), (129, 115, 374, 375), (128, 129, 375, 376), (123, 128, 376, 377), (127, 116, 378, 379), (126, 127, 379, 380), (117, 126, 380, 373), (125, 114, 381, 382), (124, 125, 382, 383), (121, 124, 383, 384), (116, 123, 377, 378), (120, 122, 371, 385), (115, 121, 384, 374), (114, 120, 385, 381), (130, 140, 386, 387), (131, 141, 388, 389), (132, 130, 387, 390), (133, 131, 389, 391), (134, 142, 392, 393), (142, 143, 394, 392), (143, 132, 390, 394), (135, 144, 395, 396), (144, 145, 397, 395), (145, 133, 391, 397), (136, 135, 396, 398), (137, 136, 398, 399), (140, 137, 399, 386), (138, 134, 393, 400), (139, 138, 400, 401), (141, 139, 401, 388), (172, 162, 242, 252), (173, 163, 243, 253), (162, 164, 244, 242), (174, 165, 245, 254), (163, 166, 246, 243), (166, 167, 247, 246), (167, 172, 252, 247), (175, 168, 248, 255), (168, 169, 249, 248), (169, 174, 254, 249), (165, 170, 250, 245), (170, 171, 251, 250), (171, 173, 253, 251), (176, 175, 255, 256), (177, 176, 256, 257), (164, 177, 257, 244), (232, 226, 258, 323), (233, 227, 259, 325), (234, 232, 323, 326), (235, 233, 325, 327), (236, 228, 260, 329), (228, 229, 261, 260), (229, 234, 326, 261), (237, 230, 262, 332), (230, 231, 263, 262), (231, 235, 327, 263), (238, 237, 332, 334), (239, 238, 334, 335), (226, 239, 335, 258), (240, 236, 329, 336), (241, 240, 336, 337), (227, 241, 337, 259), (156, 274, 146, 275), (157, 276, 147, 277), (274, 278, 148, 146), (158, 279, 149, 280), (276, 281, 150, 147), (281, 282, 151, 150), (282, 156, 275, 151), (159, 283, 152, 284), (283, 285, 153, 152), (285, 158, 280, 153), (279, 286, 154, 149), (286, 287, 155, 154), (287, 157, 277, 155), (160, 159, 284, 288), (161, 160, 288, 289), (278, 161, 289, 148), (183, 291, 186, 290), (182, 183, 290, 292), (181, 182, 292, 293), (179, 295, 193, 294), (295, 296, 192, 193), (296, 297, 187, 192), (180, 299, 191, 298), (299, 300, 190, 191), (300, 181, 293, 190), (178, 302, 189, 301), (302, 303, 188, 189), (303, 304, 185, 188), (297, 180, 298, 187), (291, 305, 184, 186), (304, 179, 294, 185), (305, 178, 301, 184), (226, 232, 307, 306), (227, 233, 309, 308), (232, 234, 310, 307), (233, 235, 311, 309), (228, 236, 313, 312), (229, 228, 312, 314), (234, 229, 314, 310), (230, 237, 316, 315), (231, 230, 315, 317), (235, 231, 317, 311), (237, 238, 318, 316), (238, 239, 319, 318), (239, 226, 306, 319), (236, 240, 320, 313), (240, 241, 321, 320), (241, 227, 308, 321), (323, 258, 322, 264), (325, 259, 324, 265), (326, 323, 264, 266), (327, 325, 265, 267), (329, 260, 328, 268), (260, 261, 330, 328), (261, 326, 266, 330), (332, 262, 331, 269), (262, 263, 333, 331), (263, 327, 267, 506, 478, 494, 469, 502, 474, 490, 333), (334, 332, 269, 270), (335, 334, 270, 271), (258, 335, 271, 322), (336, 329, 268, 272), (337, 336, 272, 273), (259, 337, 273, 324), (120, 114, 339, 338), (121, 115, 341, 340), (122, 120, 338, 342), (123, 116, 344, 343), (124, 121, 340, 345), (125, 124, 345, 346), (114, 125, 346, 339), (126, 117, 348, 347), (127, 126, 347, 349), (116, 127, 349, 344), (128, 123, 343, 350), (129, 128, 350, 351), (115, 129, 351, 341), (117, 118, 352, 348), (118, 119, 353, 352), (119, 122, 342, 353), (140, 130, 355, 354), (141, 131, 357, 356), (130, 132, 358, 355), (131, 133, 359, 357), (142, 134, 361, 360), (143, 142, 360, 362), (132, 143, 362, 358), (144, 135, 364, 363), (145, 144, 363, 365), (133, 145, 365, 359), (135, 136, 366, 364), (136, 137, 367, 366), (137, 140, 354, 367), (134, 138, 368, 361), (138, 139, 369, 368), (139, 141, 356, 369), (371, 370, 290, 186), (370, 372, 292, 290), (372, 373, 293, 292), (375, 374, 294, 193), (376, 375, 193, 192), (377, 376, 192, 187), (379, 378, 298, 191), (380, 379, 191, 190), (373, 380, 190, 293), (382, 381, 301, 189), (383, 382, 189, 188), (384, 383, 188, 185), (378, 377, 187, 298), (385, 371, 186, 184), (374, 384, 185, 294), (381, 385, 184, 301), (387, 386, 306, 307), (389, 388, 308, 309), (390, 387, 307, 310), (391, 389, 309, 311), (393, 392, 312, 313), (392, 394, 314, 312), (394, 390, 310, 314), (396, 395, 315, 316), (395, 397, 317, 315), (397, 391, 311, 317), (398, 396, 316, 318), (399, 398, 318, 319), (386, 399, 319, 306), (400, 393, 313, 320), (401, 400, 320, 321), (388, 401, 321, 308), (51, 10, 402, 403), (1, 22, 404, 405), (25, 6, 407, 406), (28, 3, 409, 408), (31, 51, 403, 410), (6, 13, 411, 407), (3, 16, 412, 409), (62, 19, 413, 414), (8, 1, 405, 415), (9, 8, 415, 416), (10, 9, 416, 402), (11, 65, 417, 418), (12, 11, 418, 419), (13, 12, 419, 411), (14, 68, 420, 421), (15, 14, 421, 422), (16, 15, 422, 412), (17, 71, 423, 424), (18, 17, 424, 425), (19, 18, 425, 413), (20, 62, 414, 426), (21, 20, 426, 427), (22, 21, 427, 404), (68, 23, 428, 420), (23, 24, 429, 428), (24, 25, 406, 429), (65, 26, 430, 417), (26, 27, 431, 430), (27, 28, 408, 431), (71, 29, 432, 423), (29, 30, 433, 432), (30, 31, 410, 433), (435, 434, 338, 339), (437, 436, 340, 341), (434, 438, 342, 338), (440, 439, 343, 344), (436, 441, 345, 340), (441, 442, 346, 345), (442, 435, 339, 346), (444, 443, 347, 348), (443, 445, 349, 347), (445, 440, 344, 349), (439, 446, 350, 343), (446, 447, 351, 350), (447, 437, 341, 351), (448, 444, 348, 352), (449, 448, 352, 353), (438, 449, 353, 342), (451, 450, 354, 355), (453, 452, 356, 357), (454, 451, 355, 358), (455, 453, 357, 359), (457, 456, 360, 361), (456, 458, 362, 360), (458, 454, 358, 362), (460, 459, 363, 364), (459, 461, 365, 363), (461, 455, 359, 365), (462, 460, 364, 366), (463, 462, 366, 367), (450, 463, 367, 354), (464, 457, 361, 368), (465, 464, 368, 369), (452, 465, 369, 356), (724, 548, 467, 589), (723, 549, 470, 594), (722, 590, 468, 595), (721, 562, 482, 587), (720, 563, 483, 597), (719, 580, 473, 598), (718, 566, 481, 586), (717, 567, 484, 600), (716, 559, 480, 601), (715, 570, 472, 579), (714, 571, 485, 604), (713, 558, 479, 605), (712, 574, 476, 582), (711, 575, 486, 608), (710, 583, 477, 609), (709, 610, 526, 577), (708, 611, 527, 612), (707, 547, 493, 613), (706, 614, 525, 576), (705, 615, 528, 616), (704, 607, 524, 617), (703, 618, 492, 546), (702, 619, 529, 620), (701, 606, 523, 621), (700, 622, 522, 573), (699, 623, 530, 624), (698, 593, 507, 625), (697, 626, 521, 572), (696, 627, 531, 628), (695, 603, 520, 629), (694, 630, 488, 544), (693, 631, 532, 632), (692, 602, 519, 633), (691, 634, 518, 569), (474, 502, 533, 635, 516), (502, 469, 508, 636, 533), (690, 637, 517, 568), (333, 490, 534, 638, 503), (490, 474, 516, 639, 534), (689, 640, 497, 550), (688, 641, 535, 642), (687, 599, 515, 643), (686, 644, 514, 565), (478, 506, 536, 645, 512), (506, 267, 489, 646, 536), (685, 647, 513, 564), (469, 494, 537, 648, 508), (494, 478, 512, 649, 537), (684, 650, 498, 551), (683, 651, 538, 652), (682, 596, 511, 653), (681, 654, 510, 561), (680, 655, 539, 656), (679, 554, 501, 657), (678, 658, 509, 560), (677, 659, 540, 660), (676, 585, 496, 661), (675, 662, 500, 553), (674, 663, 541, 664), (673, 584, 495, 665), (672, 666, 504, 556), (671, 667, 542, 668), (670, 557, 505, 669), (667, 670, 669, 542), (526, 609, 670, 667), (609, 477, 557, 670), (606, 671, 668, 523), (486, 577, 671, 606), (577, 526, 667, 671), (574, 672, 556, 476), (523, 668, 672, 574), (668, 542, 666, 672), (663, 673, 665, 541), (522, 605, 673, 663), (605, 479, 584, 673), (602, 674, 664, 519), (485, 573, 674, 602), (573, 522, 663, 674), (570, 675, 553, 472), (519, 664, 675, 570), (664, 541, 662, 675), (659, 676, 661, 540), (518, 601, 676, 659), (601, 480, 585, 676), (599, 677, 660, 515), (484, 569, 677, 599), (569, 518, 659, 677), (566, 678, 560, 481), (515, 660, 678, 566), (660, 540, 658, 678), (655, 679, 657, 539), (514, 598, 679, 655), (598, 473, 554, 679), (596, 680, 656, 511), (483, 565, 680, 596), (565, 514, 655, 680), (562, 681, 561, 482), (511, 656, 681, 562), (656, 539, 654, 681), (651, 682, 653, 538), (513, 597, 682, 651), (597, 483, 596, 682), (585, 683, 652, 496), (480, 564, 683, 585), (564, 513, 651, 683), (549, 684, 551, 470), (496, 652, 684, 549), (652, 538, 650, 684), (559, 685, 564, 480), (508, 648, 685, 559), (648, 537, 647, 685), (563, 686, 565, 483), (512, 645, 686, 563), (645, 536, 644, 686), (641, 687, 643, 535), (517, 600, 687, 641), (600, 484, 599, 687), (581, 688, 642, 491), (475, 568, 688, 581), (568, 517, 641, 688), (545, 689, 550, 466), (491, 642, 689, 545), (642, 535, 640, 689), (555, 690, 568, 475), (503, 638, 690, 555), (638, 534, 637, 690), (567, 691, 569, 484), (516, 635, 691, 567), (635, 533, 634, 691), (631, 692, 633, 532), (521, 604, 692, 631), (604, 485, 602, 692), (578, 693, 632, 487), (471, 572, 693, 578), (572, 521, 631, 693), (543, 694, 544, 93), (487, 632, 694, 543), (632, 532, 630, 694), (627, 695, 629, 531), (497, 586, 695, 627), (586, 481, 603, 695), (588, 696, 628, 499), (466, 550, 696, 588), (550, 497, 627, 696), (552, 697, 572, 471), (499, 628, 697, 552), (628, 531, 626, 697), (623, 698, 625, 530), (509, 594, 698, 623), (594, 470, 593, 698), (603, 699, 624, 520), (481, 560, 699, 603), (560, 509, 623, 699), (571, 700, 573, 485), (520, 624, 700, 571), (624, 530, 622, 700), (619, 701, 621, 529), (525, 608, 701, 619), (608, 486, 606, 701), (584, 702, 620, 495), (479, 576, 702, 584), (576, 525, 619, 702), (548, 703, 546, 467), (495, 620, 703, 548), (620, 529, 618, 703), (615, 704, 617, 528), (498, 587, 704, 615), (587, 482, 607, 704), (593, 705, 616, 507), (470, 551, 705, 593), (551, 498, 615, 705), (558, 706, 576, 479), (507, 616, 706, 558), (616, 528, 614, 706), (611, 707, 613, 527), (510, 595, 707, 611), (595, 468, 547, 707), (607, 708, 612, 524), (482, 561, 708, 607), (561, 510, 611, 708), (575, 709, 577, 486), (524, 612, 709, 575), (612, 527, 610, 709), (610, 710, 609, 526), (527, 613, 710, 610), (613, 493, 583, 710), (614, 711, 608, 525), (528, 617, 711, 614), (617, 524, 575, 711), (618, 712, 582, 492), (529, 621, 712, 618), (621, 523, 574, 712), (622, 713, 605, 522), (530, 625, 713, 622), (625, 507, 558, 713), (626, 714, 604, 521), (531, 629, 714, 626), (629, 520, 571, 714), (630, 715, 579, 488), (532, 633, 715, 630), (633, 519, 570, 715), (634, 716, 601, 518), (533, 636, 716, 634), (636, 508, 559, 716), (637, 717, 600, 517), (534, 639, 717, 637), (639, 516, 567, 717), (640, 718, 586, 497), (535, 643, 718, 640), (643, 515, 566, 718), (644, 719, 598, 514), (536, 646, 719, 644), (646, 489, 580, 719), (647, 720, 597, 513), (537, 649, 720, 647), (649, 512, 563, 720), (650, 721, 587, 498), (538, 653, 721, 650), (653, 511, 562, 721), (654, 722, 595, 510), (539, 657, 722, 654), (657, 501, 590, 722), (658, 723, 594, 509), (540, 661, 723, 658), (661, 496, 549, 723), (662, 724, 589, 500), (541, 665, 724, 662), (665, 495, 548, 724), (666, 725, 591, 504), (542, 669, 725, 666), (669, 505, 592, 725)])
me_cube.polygons.foreach_set('material_index', [0, 3, 0, 0, 0, 1, 1, 1, 1, 0, 0, 0, 3, 3, 3, 0, 0, 0, 3, 3, 3, 3, 3, 3, 3, 3, 3, 1, 1, 1, 1, 1, 1, 1, 1, 1, 1, 1, 1, 0, 0, 0, 0, 0, 0, 3, 3, 3, 1, 1, 2, 2, 1, 2, 2, 1, 1, 1, 1, 2, 2, 2, 2, 2, 2, 1, 1, 1, 1, 1, 1, 2, 2, 2, 2, 2, 2, 1, 1, 1, 2, 2, 2, 2, 2, 2, 2, 2, 2, 2, 2, 2, 2, 2, 2, 2, 1, 1, 1, 1, 1, 1, 1, 1, 1, 1, 1, 1, 1, 1, 1, 1, 0, 0, 0, 0, 0, 0, 0, 0, 0, 0, 0, 0, 0, 0, 0, 0, 0, 0, 0, 0, 0, 0, 0, 0, 0, 0, 0, 0, 0, 0, 0, 0, 0, 0, 0, 0, 0, 0, 0, 0, 0, 0, 0, 0, 0, 0, 0, 0, 0, 0, 0, 0, 0, 0, 0, 0, 0, 0, 0, 0, 0, 0, 0, 0, 0, 0, 0, 0, 0, 0, 0, 0, 0, 0, 0, 0, 0, 0, 0, 0, 0, 0, 0, 0, 0, 0, 0, 0, 0, 0, 0, 0, 0, 0, 0, 0, 0, 0, 0, 0, 0, 0, 0, 0, 0, 0, 0, 0, 0, 0, 0, 0, 0, 0, 0, 0, 0, 0, 0, 0, 0, 0, 0, 0, 0, 0, 0, 0, 0, 0, 0, 0, 0, 0, 0, 0, 0, 0, 0, 0, 0, 0, 0, 0, 0, 0, 0, 0, 0, 0, 0, 0, 0, 0, 0, 0, 0, 0, 0, 0, 0, 0, 0, 0, 0, 0, 0, 0, 0, 0, 0, 0, 0, 0, 0, 0, 0, 0, 0, 0, 0, 0, 0, 0, 0, 0, 0, 0, 0, 0, 0, 0, 0, 0, 0, 0, 0, 0, 0, 0, 0, 0, 0, 0, 0, 0, 0, 0, 0, 0, 0, 0, 0, 0, 0, 0, 0, 0, 0, 0, 0, 0, 0, 0, 0, 0, 0, 0, 0, 0, 0, 0, 0, 0, 0, 0, 0, 0, 0, 0, 0, 0, 0, 0, 0, 0, 0, 0, 0, 0, 0, 0, 0, 0, 0, 0, 0, 0, 0, 0, 0, 0, 0, 0, 0, 0, 0, 0, 0, 0, 0, 0, 0, 0, 0, 0, 0, 0, 0, 0, 0, 0, 0, 0, 0, 0, 0, 0, 0, 0, 0, 0, 0, 0, 0, 0, 0, 0, 0, 0, 0, 0, 0, 0, 0, 0, 0, 0, 0, 0, 0, 0, 0, 0, 0, 0, 0, 0, 0, 0, 2, 2, 2, 2, 2, 2, 2, 2, 2, 2, 2, 2, 2, 2, 2, 2, 2, 2, 2, 2, 2, 2, 2, 2, 2, 2, 2, 2, 2, 2, 2, 2, 2, 2, 2, 2, 2, 2, 2, 2, 2, 2, 2, 2, 2, 2, 2, 2, 2, 2, 2, 2, 2, 2, 2, 2, 2, 2, 2, 2, 2, 2, 2, 2, 2, 2, 2, 2, 2, 2, 2, 2, 2, 2, 2, 2, 2, 2, 2, 2, 2, 2, 2, 2, 2, 2, 2, 2, 2, 2, 2, 2, 2, 2, 2, 2, 2, 2, 2, 2, 2, 2, 2, 2, 2, 2, 2, 2, 2, 2, 2, 2, 2, 2, 2, 2, 2, 2, 2, 2, 2, 2, 2, 2, 2, 2, 2, 2, 2, 2, 2, 2, 2, 2, 2, 2, 2, 2, 2, 2, 2, 2, 2, 2, 2, 2, 2, 2, 2, 2, 2, 2, 2, 2, 2, 2, 2, 2, 2, 2, 2, 2, 2, 2, 2, 2, 2, 2, 2, 2, 2, 2, 2, 2, 2, 2, 2, 2, 2, 2, 2, 2, 2, 2, 2, 2, 2, 2, 2, 2, 2, 2, 2, 2, 2, 2, 2, 2, 2, 2, 2, 2, 2, 2, 2, 2, 2, 2, 2, 2, 2, 2, 2, 2, 2, 2, 2, 2, 2, 2, 2, 2, 2, 2, 2, 2, 2, 2, 2, 2, 2])
_uv = me_cube.uv_layers.new(name='UVMap')
_uv.uv.foreach_set('vector', [0.8125, 0.5, 0.875, 0.5, 0.875, 0.75, 0.8125, 0.75, 0.2929, 0.7033, 0.2762, 0.956, 0.1253, 0.8679, 0.04004, 0.7155, 0.5625, 0.0, 0.625, 0.0, 0.625, 0.25, 0.5625, 0.25, 0.3125, 0.5, 0.375, 0.5, 0.375, 0.75, 0.3125, 0.75, 0.5625, 0.5, 0.625, 0.5, 0.625, 0.75, 0.5625, 0.75, 0.3679, 0.6273, 0.3554, 0.787, 0.2606, 0.7302, 0.2068, 0.6312, 0.7878, 0.6452, 0.731, 0.7404, 0.6335, 0.7933, 0.6281, 0.6332, 0.6281, 0.6332, 0.6335, 0.7933, 0.4937, 0.8195, 0.4977, 0.6288, 0.4977, 0.6288, 0.4937, 0.8195, 0.3554, 0.787, 0.3679, 0.6273, 0.125, 0.5, 0.1875, 0.5, 0.1875, 0.75, 0.125, 0.75, 0.1875, 0.5, 0.25, 0.5, 0.25, 0.75, 0.1875, 0.75, 0.25, 0.5, 0.3125, 0.5, 0.3125, 0.75, 0.25, 0.75, 0.9568, 0.724, 0.8687, 0.8755, 0.7157, 0.9608, 0.7042, 0.7079, 0.7042, 0.7079, 0.7157, 0.9608, 0.4952, 1.005, 0.4982, 0.7033, 0.4982, 0.7033, 0.4952, 1.005, 0.2762, 0.956, 0.2929, 0.7033, 0.625, 0.5, 0.6875, 0.5, 0.6875, 0.75, 0.625, 0.75, 0.6875, 0.5, 0.75, 0.5, 0.75, 0.75, 0.6875, 0.75, 0.75, 0.5, 0.8125, 0.5, 0.8125, 0.75, 0.75, 0.75, 0.5046, -0.004704, 0.5017, 0.2967, 0.2957, 0.2921, 0.2841, 0.03922, 0.5017, 0.2967, 0.4999, 0.5, 0.2966, 0.4981, 0.2957, 0.2921, 0.4999, 0.5, 0.4982, 0.7033, 0.2929, 0.7033, 0.2966, 0.4981, 0.7236, 0.04404, 0.7069, 0.2967, 0.5017, 0.2967, 0.5046, -0.004704, 0.7069, 0.2967, 0.7033, 0.5019, 0.4999, 0.5, 0.5017, 0.2967, 0.7033, 0.5019, 0.7042, 0.7079, 0.4982, 0.7033, 0.4999, 0.5, 0.8745, 0.1321, 0.9598, 0.2845, 0.7069, 0.2967, 0.7236, 0.04404, 0.9598, 0.2845, 1.005, 0.5044, 0.7033, 0.5019, 0.7069, 0.2967, 1.005, 0.5044, 0.9568, 0.724, 0.7042, 0.7079, 0.7033, 0.5019, 0.507, 0.1808, 0.5029, 0.3715, 0.3726, 0.3671, 0.3672, 0.207, 0.5029, 0.3715, 0.5003, 0.5001, 0.3717, 0.4975, 0.3726, 0.3671, 0.5003, 0.5001, 0.4977, 0.6288, 0.3679, 0.6273, 0.3717, 0.4975, 0.6452, 0.2133, 0.6328, 0.373, 0.5029, 0.3715, 0.507, 0.1808, 0.6328, 0.373, 0.629, 0.5028, 0.5003, 0.5001, 0.5029, 0.3715, 0.629, 0.5028, 0.6281, 0.6332, 0.4977, 0.6288, 0.5003, 0.5001, 0.7401, 0.2701, 0.7929, 0.3671, 0.6328, 0.373, 0.6452, 0.2133, 0.7929, 0.3671, 0.8197, 0.5066, 0.629, 0.5028, 0.6328, 0.373, 0.8197, 0.5066, 0.7878, 0.6452, 0.6281, 0.6332, 0.629, 0.5028, 0.3672, 0.207, 0.3726, 0.3671, 0.2129, 0.355, 0.2697, 0.2598, 0.3726, 0.3671, 0.3717, 0.4975, 0.2063, 0.4924, 0.2141, 0.355, 0.3717, 0.4975, 0.3679, 0.6273, 0.2068, 0.6312, 0.2074, 0.4927, 0.375, 0.5, 0.4375, 0.5, 0.4375, 0.75, 0.375, 0.75, 0.4375, 0.5, 0.5, 0.5, 0.5, 0.75, 0.4375, 0.75, 0.5, 0.5, 0.5625, 0.5, 0.5625, 0.75, 0.5, 0.75, 0.375, 0.0, 0.4375, 0.0, 0.4375, 0.25, 0.375, 0.25, 0.4375, 0.0, 0.5, 0.0, 0.5, 0.25, 0.4375, 0.25, 0.5, 0.0, 0.5625, 0.0, 0.5625, 0.25, 0.5, 0.25, 0.2841, 0.03922, 0.2957, 0.2921, 0.0431, 0.276, 0.1311, 0.1245, 0.2957, 0.2921, 0.2966, 0.4981, -0.004771, 0.4956, 0.0431, 0.276, 0.2966, 0.4981, 0.2929, 0.7033, 0.04004, 0.7155, -0.004771, 0.4956, 0.6725, 0.1424, 0.786, 0.2155, 0.7397, 0.2676, 0.6457, 0.2129, 0.153, 0.3475, 0.2239, 0.2197, 0.2698, 0.2611, 0.2132, 0.3577, 0.2737, 0.8415, 0.2722, 0.8045, 0.6098, 0.7929, 0.5951, 0.8245, 0.2737, 0.3415, 0.2722, 0.3045, 0.6098, 0.2929, 0.5951, 0.3245, 0.788, 0.2155, 0.8339, 0.3573, 0.7957, 0.3679, 0.739, 0.2688, 0.2779, 0.8779, 0.2737, 0.8415, 0.5951, 0.8245, 0.613, 0.8545, 0.2779, 0.3779, 0.2737, 0.3415, 0.5951, 0.3245, 0.613, 0.3545, 0.337, 0.849, 0.217, 0.7761, 0.2611, 0.73, 0.3558, 0.7875, 0.224, 0.2189, 0.334, 0.1414, 0.3668, 0.2089, 0.2712, 0.2596, 0.3341, 0.1419, 0.5084, 0.09521, 0.5076, 0.1805, 0.3682, 0.2066, 0.5085, 0.09367, 0.6728, 0.1428, 0.6446, 0.2143, 0.5084, 0.1801, 0.2737, 0.1585, 0.2779, 0.1221, 0.613, 0.1455, 0.5951, 0.1755, 0.2779, 0.1221, 0.2857, 0.06983, 0.6252, 0.09885, 0.613, 0.1455, 0.2857, 0.9302, 0.2779, 0.8779, 0.613, 0.8545, 0.6252, 0.9011, 0.2737, 0.6585, 0.2779, 0.6221, 0.613, 0.6455, 0.5951, 0.6755, 0.2779, 0.6221, 0.2857, 0.5698, 0.6252, 0.5989, 0.613, 0.6455, 0.2857, 0.4302, 0.2852, 0.4269, 0.2847, 0.4236, 0.2842, 0.4204, 0.2837, 0.4171, 0.2832, 0.4138, 0.2828, 0.4106, 0.2823, 0.4073, 0.2818, 0.404, 0.2813, 0.4008, 0.2808, 0.3975, 0.2803, 0.3942, 0.2798, 0.391, 0.2793, 0.3877, 0.2788, 0.3844, 0.2784, 0.3812, 0.2779, 0.3779, 0.613, 0.3545, 0.6252, 0.4011, 0.7681, 0.7765, 0.649, 0.8493, 0.6336, 0.7933, 0.7311, 0.7404, 0.6488, 0.8495, 0.4946, 0.8832, 0.4937, 0.8194, 0.6337, 0.7933, 0.4952, 0.8822, 0.3373, 0.8495, 0.3553, 0.7876, 0.4935, 0.8192, 0.2171, 0.7758, 0.1444, 0.6434, 0.2054, 0.6311, 0.2608, 0.7308, 0.1453, 0.6411, 0.1454, 0.4873, 0.2063, 0.4933, 0.2064, 0.6297, 0.1468, 0.4887, 0.152, 0.3491, 0.2117, 0.3567, 0.2061, 0.4936, 0.2722, 0.6955, 0.2737, 0.6585, 0.5951, 0.6755, 0.6098, 0.7071, 0.2719, 0.75, 0.2722, 0.6955, 0.6098, 0.7071, 0.6169, 0.75, 0.2722, 0.8045, 0.2719, 0.75, 0.6169, 0.75, 0.6098, 0.7929, 0.2722, 0.1955, 0.2737, 0.1585, 0.5951, 0.1755, 0.6098, 0.2071, 0.2719, 0.25, 0.2722, 0.1955, 0.6098, 0.2071, 0.6169, 0.25, 0.2722, 0.3045, 0.2719, 0.25, 0.6169, 0.25, 0.6098, 0.2929, 0.8193, 0.6682, 0.7679, 0.7764, 0.7309, 0.7397, 0.7876, 0.6458, 0.8626, 0.508, 0.8196, 0.6683, 0.788, 0.645, 0.8194, 0.5062, 0.8334, 0.359, 0.863, 0.5076, 0.8195, 0.5062, 0.7934, 0.3673, 0.01947, 0.317, 0.006525, 0.25, 0.2719, 0.25, 0.2722, 0.3045, 0.006525, 0.25, 0.01947, 0.183, 0.2722, 0.1955, 0.2719, 0.25, 0.01947, 0.183, 0.04722, 0.135, 0.2737, 0.1585, 0.2722, 0.1955, 0.01947, 0.817, 0.006525, 0.75, 0.2719, 0.75, 0.2722, 0.8045, 0.006525, 0.75, 0.01947, 0.683, 0.2722, 0.6955, 0.2719, 0.75, 0.01947, 0.683, 0.04722, 0.635, 0.2737, 0.6585, 0.2722, 0.6955, 0.2706, 0.7464, 0.2833, 0.7473, 0.2833, 0.7812, 0.2709, 0.7803, 0.02981, 0.5821, 0.03277, 0.5065, 0.06438, 0.5144, 0.08019, 0.5184, 0.096, 0.5224, 0.1118, 0.5263, 0.1276, 0.5303, 0.1434, 0.5342, 0.1592, 0.5382, 0.175, 0.5421, 0.1908, 0.5461, 0.2066, 0.55, 0.2225, 0.554, 0.2383, 0.558, 0.2541, 0.5619, 0.2699, 0.5659, 0.2857, 0.5698, 0.2779, 0.6221, 0.04722, 0.635, 0.02981, 0.5821, 0.2779, 0.6221, 0.2737, 0.6585, 0.03277, 0.9935, 0.02981, 0.9179, 0.2779, 0.8779, 0.2857, 0.9302, 0.02981, 0.08211, 0.03277, 0.006525, 0.2857, 0.06983, 0.2779, 0.1221, 0.04722, 0.135, 0.02981, 0.08211, 0.2779, 0.1221, 0.2737, 0.1585, 0.02981, 0.4179, 0.04722, 0.365, 0.2737, 0.3415, 0.2779, 0.3779, 0.2624, 0.3804, 0.2469, 0.3829, 0.2314, 0.3854, 0.2159, 0.3879, 0.2004, 0.3904, 0.1848, 0.3929, 0.1693, 0.3954, 0.1538, 0.3979, 0.1383, 0.4004, 0.1228, 0.4029, 0.1073, 0.4054, 0.09183, 0.4079, 0.07632, 0.4104, 0.06082, 0.4129, 0.02981, 0.9179, 0.04722, 0.865, 0.2737, 0.8415, 0.2779, 0.8779, 0.04722, 0.365, 0.01947, 0.317, 0.2722, 0.3045, 0.2737, 0.3415, 0.04722, 0.865, 0.01947, 0.817, 0.2722, 0.8045, 0.2737, 0.8415, 0.9448, 0.3352, 0.9657, 0.5121, 0.863, 0.5076, 0.8334, 0.359, 0.9664, 0.5117, 0.9221, 0.7314, 0.8196, 0.6683, 0.8626, 0.508, 0.9221, 0.7316, 0.8405, 0.8731, 0.7679, 0.7764, 0.8193, 0.6682, 0.02062, 0.5021, 0.05705, 0.3217, 0.152, 0.3491, 0.1468, 0.4887, 0.06059, 0.7027, 0.01943, 0.5026, 0.1454, 0.4873, 0.1453, 0.6411, 0.1492, 0.85, 0.06097, 0.705, 0.1444, 0.6434, 0.2171, 0.7758, 0.4948, 0.9924, 0.2959, 0.9482, 0.3373, 0.8495, 0.4952, 0.8822, 0.6995, 0.9448, 0.4946, 0.9933, 0.4946, 0.8832, 0.6488, 0.8495, 0.8397, 0.8725, 0.7002, 0.9451, 0.649, 0.8493, 0.7681, 0.7765, 0.5116, 0.002663, 0.7193, 0.06298, 0.6728, 0.1428, 0.5085, 0.09367, 0.3159, 0.05734, 0.5129, 0.001809, 0.5084, 0.09521, 0.3341, 0.1419, 0.1314, 0.1387, 0.3152, 0.05696, 0.334, 0.1414, 0.224, 0.2189, 0.2958, 0.9483, 0.1496, 0.8506, 0.217, 0.7761, 0.337, 0.849, 0.851, 0.1279, 0.9441, 0.334, 0.8339, 0.3596, 0.788, 0.217, 0.05437, 0.3213, 0.1308, 0.1375, 0.2239, 0.2197, 0.153, 0.3475, 0.7202, 0.06273, 0.8518, 0.128, 0.7876, 0.2171, 0.674, 0.1416, 0.1875, 0.5, 0.125, 0.5, 0.125, 0.5, 0.1875, 0.5, 0.4375, 0.5, 0.375, 0.5, 0.375, 0.5, 0.4375, 0.5, 0.375, 0.25, 0.4375, 0.25, 0.4375, 0.25, 0.375, 0.25, 0.6875, 0.5, 0.625, 0.5, 0.625, 0.5, 0.6875, 0.5, 0.375, 0.5, 0.3125, 0.5, 0.3125, 0.5, 0.375, 0.5, 0.3125, 0.5, 0.25, 0.5, 0.25, 0.5, 0.3125, 0.5, 0.25, 0.5, 0.1875, 0.5, 0.1875, 0.5, 0.25, 0.5, 0.875, 0.5, 0.8125, 0.5, 0.8125, 0.5, 0.875, 0.5, 0.8125, 0.5, 0.75, 0.5, 0.75, 0.5, 0.8125, 0.5, 0.75, 0.5, 0.6875, 0.5, 0.6875, 0.5, 0.75, 0.5, 0.625, 0.5, 0.5625, 0.5, 0.5625, 0.5, 0.625, 0.5, 0.5625, 0.5, 0.5, 0.5, 0.5, 0.5, 0.5625, 0.5, 0.5, 0.5, 0.4375, 0.5, 0.4375, 0.5, 0.5, 0.5, 0.5625, 0.25, 0.625, 0.25, 0.625, 0.25, 0.5625, 0.25, 0.5, 0.25, 0.5625, 0.25, 0.5625, 0.25, 0.5, 0.25, 0.4375, 0.25, 0.5, 0.25, 0.5, 0.25, 0.4375, 0.25, 0.625, 0.0, 0.5625, 0.0, 0.5625, 0.0, 0.625, 0.0, 0.375, 0.75, 0.4375, 0.75, 0.4375, 0.75, 0.375, 0.75, 0.8125, 0.75, 0.875, 0.75, 0.875, 0.75, 0.8125, 0.75, 0.3125, 0.75, 0.375, 0.75, 0.375, 0.75, 0.3125, 0.75, 0.625, 0.75, 0.6875, 0.75, 0.6875, 0.75, 0.625, 0.75, 0.6875, 0.75, 0.75, 0.75, 0.75, 0.75, 0.6875, 0.75, 0.75, 0.75, 0.8125, 0.75, 0.8125, 0.75, 0.75, 0.75, 0.125, 0.75, 0.1875, 0.75, 0.1875, 0.75, 0.125, 0.75, 0.1875, 0.75, 0.25, 0.75, 0.25, 0.75, 0.1875, 0.75, 0.25, 0.75, 0.3125, 0.75, 0.3125, 0.75, 0.25, 0.75, 0.4375, 0.0, 0.375, 0.0, 0.375, 0.0, 0.4375, 0.0, 0.5, 0.0, 0.4375, 0.0, 0.4375, 0.0, 0.5, 0.0, 0.5625, 0.0, 0.5, 0.0, 0.5, 0.0, 0.5625, 0.0, 0.5625, 0.75, 0.625, 0.75, 0.625, 0.75, 0.5625, 0.75, 0.5, 0.75, 0.5625, 0.75, 0.5625, 0.75, 0.5, 0.75, 0.4375, 0.75, 0.5, 0.75, 0.5, 0.75, 0.4375, 0.75, 0.006497, 0.8685, 0.01108, 0.7912, 0.01387, 0.7914, 0.009364, 0.8673, 0.2873, 0.9915, 0.2102, 0.9904, 0.2102, 0.9876, 0.286, 0.9887, 0.01108, 0.7912, 0.01453, 0.7104, 0.01741, 0.7118, 0.01387, 0.7914, 0.4143, 0.7068, 0.4098, 0.7828, 0.407, 0.7828, 0.4115, 0.7079, 0.2662, 0.9674, 0.1935, 0.9704, 0.1947, 0.9677, 0.2662, 0.9648, 0.1337, 0.9935, 0.05109, 0.9504, 0.05338, 0.9481, 0.1349, 0.9907, 0.05109, 0.9504, 0.006497, 0.8685, 0.009364, 0.8673, 0.05338, 0.9481, 0.2206, 0.5812, 0.296, 0.5796, 0.2947, 0.5824, 0.2206, 0.5839, 0.296, 0.5796, 0.3744, 0.6251, 0.3721, 0.6273, 0.2947, 0.5824, 0.3744, 0.6251, 0.4143, 0.7068, 0.4115, 0.7079, 0.3721, 0.6273, 0.4098, 0.7828, 0.4143, 0.862, 0.4113, 0.8607, 0.407, 0.7828, 0.4143, 0.862, 0.3705, 0.9471, 0.3681, 0.9448, 0.4113, 0.8607, 0.3705, 0.9471, 0.2873, 0.9915, 0.286, 0.9887, 0.3681, 0.9448, 0.1444, 0.5794, 0.2206, 0.5812, 0.2206, 0.5839, 0.1457, 0.5823, 0.0609, 0.6246, 0.1444, 0.5794, 0.1457, 0.5823, 0.06329, 0.627, 0.01453, 0.7104, 0.0609, 0.6246, 0.06329, 0.627, 0.01741, 0.7118, 0.1875, 0.5, 0.125, 0.5, 0.125, 0.5, 0.1875, 0.5, 0.4375, 0.5, 0.375, 0.5, 0.375, 0.5, 0.4375, 0.5, 0.375, 0.25, 0.4375, 0.25, 0.4375, 0.25, 0.375, 0.25, 0.6875, 0.5, 0.625, 0.5, 0.625, 0.5, 0.6875, 0.5, 0.375, 0.5, 0.3125, 0.5, 0.3125, 0.5, 0.375, 0.5, 0.3125, 0.5, 0.25, 0.5, 0.25, 0.5, 0.3125, 0.5, 0.25, 0.5, 0.1875, 0.5, 0.1875, 0.5, 0.25, 0.5, 0.875, 0.5, 0.8125, 0.5, 0.8125, 0.5, 0.875, 0.5, 0.8125, 0.5, 0.75, 0.5, 0.75, 0.5, 0.8125, 0.5, 0.75, 0.5, 0.6875, 0.5, 0.6875, 0.5, 0.75, 0.5, 0.625, 0.5, 0.5625, 0.5, 0.5625, 0.5, 0.625, 0.5, 0.5625, 0.5, 0.5, 0.5, 0.5, 0.5, 0.5625, 0.5, 0.5, 0.5, 0.4375, 0.5, 0.4375, 0.5, 0.5, 0.5, 0.5625, 0.25, 0.625, 0.25, 0.625, 0.25, 0.5625, 0.25, 0.5, 0.25, 0.5625, 0.25, 0.5625, 0.25, 0.5, 0.25, 0.4375, 0.25, 0.5, 0.25, 0.5, 0.25, 0.4375, 0.25, 0.4376, 0.25, 0.5, 0.25, 0.5, 0.25, 0.4374, 0.25, 0.5, 0.25, 0.5624, 0.25, 0.5626, 0.25, 0.5, 0.25, 0.5624, 0.25, 0.625, 0.25, 0.625, 0.25, 0.5626, 0.25, 0.5, 0.5, 0.4376, 0.5, 0.4374, 0.5, 0.5, 0.5, 0.5624, 0.5, 0.5, 0.5, 0.5, 0.5, 0.5626, 0.5, 0.625, 0.5, 0.5624, 0.5, 0.5626, 0.5, 0.625, 0.5, 0.75, 0.5, 0.6876, 0.5, 0.6874, 0.5, 0.75, 0.5, 0.8124, 0.5, 0.75, 0.5, 0.75, 0.5, 0.8126, 0.5, 0.875, 0.5, 0.8124, 0.5, 0.8126, 0.5, 0.875, 0.5, 0.25, 0.5, 0.1876, 0.5, 0.1874, 0.5, 0.25, 0.5, 0.3124, 0.5, 0.25, 0.5, 0.25, 0.5, 0.3126, 0.5, 0.375, 0.5, 0.3124, 0.5, 0.3126, 0.5, 0.375, 0.5, 0.6876, 0.5, 0.625, 0.5, 0.625, 0.5, 0.6874, 0.5, 0.375, 0.25, 0.4376, 0.25, 0.4374, 0.25, 0.375, 0.25, 0.4376, 0.5, 0.375, 0.5, 0.375, 0.5, 0.4374, 0.5, 0.1876, 0.5, 0.125, 0.5, 0.125, 0.5, 0.1874, 0.5, 0.6249, 0.0, 0.5622, 0.0, 0.5628, 0.0, 0.6251, 0.0, 0.3749, 0.75, 0.4378, 0.75, 0.4372, 0.75, 0.3751, 0.75, 0.8122, 0.75, 0.8749, 0.75, 0.8751, 0.75, 0.8128, 0.75, 0.3122, 0.75, 0.3749, 0.75, 0.3751, 0.75, 0.3128, 0.75, 0.6249, 0.75, 0.6878, 0.75, 0.6872, 0.75, 0.6251, 0.75, 0.6878, 0.75, 0.75, 0.75, 0.75, 0.75, 0.6872, 0.75, 0.75, 0.75, 0.8122, 0.75, 0.8128, 0.75, 0.75, 0.75, 0.1251, 0.75, 0.1878, 0.75, 0.1872, 0.75, 0.1249, 0.75, 0.1878, 0.75, 0.25, 0.75, 0.25, 0.75, 0.1872, 0.75, 0.25, 0.75, 0.3122, 0.75, 0.3128, 0.75, 0.25, 0.75, 0.4378, 0.0, 0.3751, 0.0, 0.3749, 0.0, 0.4372, 0.0, 0.5, 0.0, 0.4378, 0.0, 0.4372, 0.0, 0.5, 0.0, 0.5622, 0.0, 0.5, 0.0, 0.5, 0.0, 0.5628, 0.0, 0.5622, 0.75, 0.6249, 0.75, 0.6251, 0.75, 0.5628, 0.75, 0.5, 0.75, 0.5622, 0.75, 0.5628, 0.75, 0.5, 0.75, 0.4378, 0.75, 0.5, 0.75, 0.5, 0.75, 0.4372, 0.75, 0.1875, 0.5, 0.125, 0.5, 0.125, 0.5, 0.1875, 0.5, 0.4375, 0.5, 0.375, 0.5, 0.375, 0.5, 0.4375, 0.5, 0.375, 0.25, 0.4375, 0.25, 0.4375, 0.25, 0.375, 0.25, 0.6875, 0.5, 0.625, 0.5, 0.625, 0.5, 0.6875, 0.5, 0.375, 0.5, 0.3125, 0.5, 0.3125, 0.5, 0.375, 0.5, 0.3125, 0.5, 0.25, 0.5, 0.25, 0.5, 0.3125, 0.5, 0.25, 0.5, 0.1875, 0.5, 0.1875, 0.5, 0.25, 0.5, 0.875, 0.5, 0.8125, 0.5, 0.8125, 0.5, 0.875, 0.5, 0.8125, 0.5, 0.75, 0.5, 0.75, 0.5, 0.8125, 0.5, 0.75, 0.5, 0.6875, 0.5, 0.6875, 0.5, 0.75, 0.5, 0.625, 0.5, 0.5625, 0.5, 0.5625, 0.5, 0.625, 0.5, 0.5625, 0.5, 0.5, 0.5, 0.5, 0.5, 0.5625, 0.5, 0.5, 0.5, 0.4375, 0.5, 0.4375, 0.5, 0.5, 0.5, 0.5625, 0.25, 0.625, 0.25, 0.625, 0.25, 0.5625, 0.25, 0.5, 0.25, 0.5625, 0.25, 0.5625, 0.25, 0.5, 0.25, 0.4375, 0.25, 0.5, 0.25, 0.5, 0.25, 0.4375, 0.25, 0.625, 0.0, 0.5625, 0.0, 0.5625, 0.0, 0.625, 0.0, 0.375, 0.75, 0.4375, 0.75, 0.4375, 0.75, 0.375, 0.75, 0.8125, 0.75, 0.875, 0.75, 0.875, 0.75, 0.8125, 0.75, 0.3125, 0.75, 0.375, 0.75, 0.375, 0.75, 0.3125, 0.75, 0.625, 0.75, 0.6875, 0.75, 0.6875, 0.75, 0.625, 0.75, 0.6875, 0.75, 0.75, 0.75, 0.75, 0.75, 0.6875, 0.75, 0.75, 0.75, 0.8125, 0.75, 0.8125, 0.75, 0.75, 0.75, 0.125, 0.75, 0.1875, 0.75, 0.1875, 0.75, 0.125, 0.75, 0.1875, 0.75, 0.25, 0.75, 0.25, 0.75, 0.1875, 0.75, 0.25, 0.75, 0.3125, 0.75, 0.3125, 0.75, 0.25, 0.75, 0.4375, 0.0, 0.375, 0.0, 0.375, 0.0, 0.4375, 0.0, 0.5, 0.0, 0.4375, 0.0, 0.4375, 0.0, 0.5, 0.0, 0.5625, 0.0, 0.5, 0.0, 0.5, 0.0, 0.5625, 0.0, 0.5625, 0.75, 0.625, 0.75, 0.625, 0.75, 0.5625, 0.75, 0.5, 0.75, 0.5625, 0.75, 0.5625, 0.75, 0.5, 0.75, 0.4375, 0.75, 0.5, 0.75, 0.5, 0.75, 0.4375, 0.75, 0.1875, 0.5, 0.125, 0.5, 0.125, 0.5, 0.1875, 0.5, 0.4375, 0.5, 0.375, 0.5, 0.375, 0.5, 0.4375, 0.5, 0.375, 0.25, 0.4375, 0.25, 0.4375, 0.25, 0.375, 0.25, 0.6875, 0.5, 0.625, 0.5, 0.625, 0.5, 0.6875, 0.5, 0.375, 0.5, 0.3125, 0.5, 0.3125, 0.5, 0.375, 0.5, 0.3125, 0.5, 0.25, 0.5, 0.25, 0.5, 0.3125, 0.5, 0.25, 0.5, 0.1875, 0.5, 0.1875, 0.5, 0.25, 0.5, 0.875, 0.5, 0.8125, 0.5, 0.8125, 0.5, 0.875, 0.5, 0.8125, 0.5, 0.75, 0.5, 0.75, 0.5, 0.8125, 0.5, 0.75, 0.5, 0.6875, 0.5, 0.6875, 0.5, 0.75, 0.5, 0.625, 0.5, 0.5625, 0.5, 0.5625, 0.5, 0.625, 0.5, 0.5625, 0.5, 0.5, 0.5, 0.5, 0.5, 0.5625, 0.5, 0.5, 0.5, 0.4375, 0.5, 0.4375, 0.5, 0.5, 0.5, 0.5625, 0.25, 0.625, 0.25, 0.625, 0.25, 0.5625, 0.25, 0.5, 0.25, 0.5625, 0.25, 0.5625, 0.25, 0.5, 0.25, 0.4375, 0.25, 0.5, 0.25, 0.5, 0.25, 0.4375, 0.25, 0.5, 0.25, 0.4375, 0.25, 0.4375, 0.25, 0.5, 0.25, 0.5625, 0.25, 0.5, 0.25, 0.5, 0.25, 0.5625, 0.25, 0.625, 0.25, 0.5625, 0.25, 0.5625, 0.25, 0.625, 0.25, 0.4375, 0.5, 0.5, 0.5, 0.5, 0.5, 0.4375, 0.5, 0.5, 0.5, 0.5625, 0.5, 0.5625, 0.5, 0.5, 0.5, 0.5625, 0.5, 0.625, 0.5, 0.625, 0.5, 0.5625, 0.5, 0.6875, 0.5, 0.75, 0.5, 0.75, 0.5, 0.6875, 0.5, 0.75, 0.5, 0.8125, 0.5, 0.8125, 0.5, 0.75, 0.5, 0.8125, 0.5, 0.875, 0.5, 0.875, 0.5, 0.8125, 0.5, 0.1875, 0.5, 0.25, 0.5, 0.25, 0.5, 0.1875, 0.5, 0.25, 0.5, 0.3125, 0.5, 0.3125, 0.5, 0.25, 0.5, 0.3125, 0.5, 0.375, 0.5, 0.375, 0.5, 0.3125, 0.5, 0.625, 0.5, 0.6875, 0.5, 0.6875, 0.5, 0.625, 0.5, 0.4375, 0.25, 0.375, 0.25, 0.375, 0.25, 0.4375, 0.25, 0.375, 0.5, 0.4375, 0.5, 0.4375, 0.5, 0.375, 0.5, 0.125, 0.5, 0.1875, 0.5, 0.1875, 0.5, 0.125, 0.5, 0.5625, 0.0, 0.625, 0.0, 0.625, 0.0, 0.5625, 0.0, 0.4375, 0.75, 0.375, 0.75, 0.375, 0.75, 0.4375, 0.75, 0.875, 0.75, 0.8125, 0.75, 0.8125, 0.75, 0.875, 0.75, 0.375, 0.75, 0.3125, 0.75, 0.3125, 0.75, 0.375, 0.75, 0.6875, 0.75, 0.625, 0.75, 0.625, 0.75, 0.6875, 0.75, 0.75, 0.75, 0.6875, 0.75, 0.6875, 0.75, 0.75, 0.75, 0.8125, 0.75, 0.75, 0.75, 0.75, 0.75, 0.8125, 0.75, 0.1875, 0.75, 0.125, 0.75, 0.125, 0.75, 0.1875, 0.75, 0.25, 0.75, 0.1875, 0.75, 0.1875, 0.75, 0.25, 0.75, 0.3125, 0.75, 0.25, 0.75, 0.25, 0.75, 0.3125, 0.75, 0.375, 0.0, 0.4375, 0.0, 0.4375, 0.0, 0.375, 0.0, 0.4375, 0.0, 0.5, 0.0, 0.5, 0.0, 0.4375, 0.0, 0.5, 0.0, 0.5625, 0.0, 0.5625, 0.0, 0.5, 0.0, 0.625, 0.75, 0.5625, 0.75, 0.5625, 0.75, 0.625, 0.75, 0.5625, 0.75, 0.5, 0.75, 0.5, 0.75, 0.5625, 0.75, 0.5, 0.75, 0.4375, 0.75, 0.4375, 0.75, 0.5, 0.75, 0.625, 0.0, 0.5625, 0.0, 0.5625, 0.0, 0.625, 0.0, 0.375, 0.75, 0.4375, 0.75, 0.4375, 0.75, 0.375, 0.75, 0.8125, 0.75, 0.875, 0.75, 0.875, 0.75, 0.8125, 0.75, 0.3125, 0.75, 0.375, 0.75, 0.375, 0.75, 0.3125, 0.75, 0.625, 0.75, 0.6875, 0.75, 0.6875, 0.75, 0.625, 0.75, 0.6875, 0.75, 0.75, 0.75, 0.75, 0.75, 0.6875, 0.75, 0.75, 0.75, 0.8125, 0.75, 0.8125, 0.75, 0.75, 0.75, 0.125, 0.75, 0.1875, 0.75, 0.1875, 0.75, 0.125, 0.75, 0.1875, 0.75, 0.25, 0.75, 0.25, 0.75, 0.1875, 0.75, 0.25, 0.75, 0.3125, 0.75, 0.3125, 0.75, 0.3047, 0.75, 0.2969, 0.75, 0.2891, 0.75, 0.2812, 0.75, 0.2734, 0.75, 0.2656, 0.75, 0.2578, 0.75, 0.25, 0.75, 0.4375, 0.0, 0.375, 0.0, 0.375, 0.0, 0.4375, 0.0, 0.5, 0.0, 0.4375, 0.0, 0.4375, 0.0, 0.5, 0.0, 0.5625, 0.0, 0.5, 0.0, 0.5, 0.0, 0.5625, 0.0, 0.5625, 0.75, 0.625, 0.75, 0.625, 0.75, 0.5625, 0.75, 0.5, 0.75, 0.5625, 0.75, 0.5625, 0.75, 0.5, 0.75, 0.4375, 0.75, 0.5, 0.75, 0.5, 0.75, 0.4375, 0.75, 0.125, 0.5, 0.1876, 0.5, 0.1875, 0.5, 0.125, 0.5, 0.375, 0.5, 0.4376, 0.5, 0.4375, 0.5, 0.375, 0.5, 0.4376, 0.25, 0.375, 0.25, 0.375, 0.25, 0.4375, 0.25, 0.625, 0.5, 0.6876, 0.5, 0.6875, 0.5, 0.625, 0.5, 0.3124, 0.5, 0.375, 0.5, 0.375, 0.5, 0.3125, 0.5, 0.25, 0.5, 0.3124, 0.5, 0.3125, 0.5, 0.25, 0.5, 0.1876, 0.5, 0.25, 0.5, 0.25, 0.5, 0.1875, 0.5, 0.8124, 0.5, 0.875, 0.5, 0.875, 0.5, 0.8125, 0.5, 0.75, 0.5, 0.8124, 0.5, 0.8125, 0.5, 0.75, 0.5, 0.6876, 0.5, 0.75, 0.5, 0.75, 0.5, 0.6875, 0.5, 0.5624, 0.5, 0.625, 0.5, 0.625, 0.5, 0.5625, 0.5, 0.5, 0.5, 0.5624, 0.5, 0.5625, 0.5, 0.5, 0.5, 0.4376, 0.5, 0.5, 0.5, 0.5, 0.5, 0.4375, 0.5, 0.625, 0.25, 0.5624, 0.25, 0.5625, 0.25, 0.625, 0.25, 0.5624, 0.25, 0.5, 0.25, 0.5, 0.25, 0.5625, 0.25, 0.5, 0.25, 0.4376, 0.25, 0.4375, 0.25, 0.5, 0.25, 0.5622, 0.0, 0.6249, 0.0, 0.625, 0.0, 0.5625, 0.0, 0.4378, 0.75, 0.3749, 0.75, 0.375, 0.75, 0.4375, 0.75, 0.8749, 0.75, 0.8122, 0.75, 0.8125, 0.75, 0.875, 0.75, 0.3749, 0.75, 0.3122, 0.75, 0.3125, 0.75, 0.375, 0.75, 0.6878, 0.75, 0.6249, 0.75, 0.625, 0.75, 0.6875, 0.75, 0.75, 0.75, 0.6878, 0.75, 0.6875, 0.75, 0.75, 0.75, 0.8122, 0.75, 0.75, 0.75, 0.75, 0.75, 0.8125, 0.75, 0.1878, 0.75, 0.1251, 0.75, 0.125, 0.75, 0.1875, 0.75, 0.25, 0.75, 0.1878, 0.75, 0.1875, 0.75, 0.25, 0.75, 0.3122, 0.75, 0.25, 0.75, 0.25, 0.75, 0.3125, 0.75, 0.3751, 0.0, 0.4378, 0.0, 0.4375, 0.0, 0.375, 0.0, 0.4378, 0.0, 0.5, 0.0, 0.5, 0.0, 0.4375, 0.0, 0.5, 0.0, 0.5622, 0.0, 0.5625, 0.0, 0.5, 0.0, 0.6249, 0.75, 0.5622, 0.75, 0.5625, 0.75, 0.625, 0.75, 0.5622, 0.75, 0.5, 0.75, 0.5, 0.75, 0.5625, 0.75, 0.5, 0.75, 0.4378, 0.75, 0.4375, 0.75, 0.5, 0.75, 0.4374, 0.25, 0.5, 0.25, 0.5, 0.25, 0.4375, 0.25, 0.5, 0.25, 0.5626, 0.25, 0.5625, 0.25, 0.5, 0.25, 0.5626, 0.25, 0.625, 0.25, 0.625, 0.25, 0.5625, 0.25, 0.5, 0.5, 0.4374, 0.5, 0.4375, 0.5, 0.5, 0.5, 0.5626, 0.5, 0.5, 0.5, 0.5, 0.5, 0.5625, 0.5, 0.625, 0.5, 0.5626, 0.5, 0.5625, 0.5, 0.625, 0.5, 0.75, 0.5, 0.6874, 0.5, 0.6875, 0.5, 0.75, 0.5, 0.8126, 0.5, 0.75, 0.5, 0.75, 0.5, 0.8125, 0.5, 0.875, 0.5, 0.8126, 0.5, 0.8125, 0.5, 0.875, 0.5, 0.25, 0.5, 0.1874, 0.5, 0.1875, 0.5, 0.25, 0.5, 0.3126, 0.5, 0.25, 0.5, 0.25, 0.5, 0.3125, 0.5, 0.375, 0.5, 0.3126, 0.5, 0.3125, 0.5, 0.375, 0.5, 0.6874, 0.5, 0.625, 0.5, 0.625, 0.5, 0.6875, 0.5, 0.375, 0.25, 0.4374, 0.25, 0.4375, 0.25, 0.375, 0.25, 0.4374, 0.5, 0.375, 0.5, 0.375, 0.5, 0.4375, 0.5, 0.1874, 0.5, 0.125, 0.5, 0.125, 0.5, 0.1875, 0.5, 0.6251, 0.0, 0.5628, 0.0, 0.5625, 0.0, 0.625, 0.0, 0.3751, 0.75, 0.4372, 0.75, 0.4375, 0.75, 0.375, 0.75, 0.8128, 0.75, 0.8751, 0.75, 0.875, 0.75, 0.8125, 0.75, 0.3128, 0.75, 0.3751, 0.75, 0.375, 0.75, 0.3125, 0.75, 0.6251, 0.75, 0.6872, 0.75, 0.6875, 0.75, 0.625, 0.75, 0.6872, 0.75, 0.75, 0.75, 0.75, 0.75, 0.6875, 0.75, 0.75, 0.75, 0.8128, 0.75, 0.8125, 0.75, 0.75, 0.75, 0.1249, 0.75, 0.1872, 0.75, 0.1875, 0.75, 0.125, 0.75, 0.1872, 0.75, 0.25, 0.75, 0.25, 0.75, 0.1875, 0.75, 0.25, 0.75, 0.3128, 0.75, 0.3125, 0.75, 0.25, 0.75, 0.4372, 0.0, 0.3749, 0.0, 0.375, 0.0, 0.4375, 0.0, 0.5, 0.0, 0.4372, 0.0, 0.4375, 0.0, 0.5, 0.0, 0.5628, 0.0, 0.5, 0.0, 0.5, 0.0, 0.5625, 0.0, 0.5628, 0.75, 0.6251, 0.75, 0.625, 0.75, 0.5625, 0.75, 0.5, 0.75, 0.5628, 0.75, 0.5625, 0.75, 0.5, 0.75, 0.4372, 0.75, 0.5, 0.75, 0.5, 0.75, 0.4375, 0.75, 0.125, 0.5, 0.1875, 0.5, 0.1875, 0.5, 0.125, 0.5, 0.375, 0.5, 0.4375, 0.5, 0.4375, 0.5, 0.375, 0.5, 0.5625, 0.0, 0.625, 0.0, 0.625, 0.0, 0.5625, 0.0, 0.4375, 0.75, 0.375, 0.75, 0.375, 0.75, 0.4375, 0.75, 0.4375, 0.25, 0.375, 0.25, 0.375, 0.25, 0.4375, 0.25, 0.875, 0.75, 0.8125, 0.75, 0.8125, 0.75, 0.875, 0.75, 0.375, 0.75, 0.3125, 0.75, 0.3125, 0.75, 0.375, 0.75, 0.625, 0.5, 0.6875, 0.5, 0.6875, 0.5, 0.625, 0.5, 0.3125, 0.5, 0.375, 0.5, 0.375, 0.5, 0.3125, 0.5, 0.25, 0.5, 0.3125, 0.5, 0.3125, 0.5, 0.25, 0.5, 0.1875, 0.5, 0.25, 0.5, 0.25, 0.5, 0.1875, 0.5, 0.6875, 0.75, 0.625, 0.75, 0.625, 0.75, 0.6875, 0.75, 0.75, 0.75, 0.6875, 0.75, 0.6875, 0.75, 0.75, 0.75, 0.8125, 0.75, 0.75, 0.75, 0.75, 0.75, 0.8125, 0.75, 0.1875, 0.75, 0.125, 0.75, 0.125, 0.75, 0.1875, 0.75, 0.25, 0.75, 0.1875, 0.75, 0.1875, 0.75, 0.25, 0.75, 0.3125, 0.75, 0.25, 0.75, 0.25, 0.75, 0.3125, 0.75, 0.8125, 0.5, 0.875, 0.5, 0.875, 0.5, 0.8125, 0.5, 0.75, 0.5, 0.8125, 0.5, 0.8125, 0.5, 0.75, 0.5, 0.6875, 0.5, 0.75, 0.5, 0.75, 0.5, 0.6875, 0.5, 0.5625, 0.5, 0.625, 0.5, 0.625, 0.5, 0.5625, 0.5, 0.5, 0.5, 0.5625, 0.5, 0.5625, 0.5, 0.5, 0.5, 0.4375, 0.5, 0.5, 0.5, 0.5, 0.5, 0.4375, 0.5, 0.375, 0.0, 0.4375, 0.0, 0.4375, 0.0, 0.375, 0.0, 0.4375, 0.0, 0.5, 0.0, 0.5, 0.0, 0.4375, 0.0, 0.5, 0.0, 0.5625, 0.0, 0.5625, 0.0, 0.5, 0.0, 0.625, 0.75, 0.5625, 0.75, 0.5625, 0.75, 0.625, 0.75, 0.5625, 0.75, 0.5, 0.75, 0.5, 0.75, 0.5625, 0.75, 0.5, 0.75, 0.4375, 0.75, 0.4375, 0.75, 0.5, 0.75, 0.625, 0.25, 0.5625, 0.25, 0.5625, 0.25, 0.625, 0.25, 0.5625, 0.25, 0.5, 0.25, 0.5, 0.25, 0.5625, 0.25, 0.5, 0.25, 0.4375, 0.25, 0.4375, 0.25, 0.5, 0.25, 0.1875, 0.5, 0.125, 0.5, 0.125, 0.5, 0.1875, 0.5, 0.4375, 0.5, 0.375, 0.5, 0.375, 0.5, 0.4375, 0.5, 0.375, 0.25, 0.4375, 0.25, 0.4375, 0.25, 0.375, 0.25, 0.6875, 0.5, 0.625, 0.5, 0.625, 0.5, 0.6875, 0.5, 0.375, 0.5, 0.3125, 0.5, 0.3125, 0.5, 0.375, 0.5, 0.3125, 0.5, 0.25, 0.5, 0.25, 0.5, 0.3125, 0.5, 0.25, 0.5, 0.1875, 0.5, 0.1875, 0.5, 0.25, 0.5, 0.875, 0.5, 0.8125, 0.5, 0.8125, 0.5, 0.875, 0.5, 0.8125, 0.5, 0.75, 0.5, 0.75, 0.5, 0.8125, 0.5, 0.75, 0.5, 0.6875, 0.5, 0.6875, 0.5, 0.75, 0.5, 0.625, 0.5, 0.5625, 0.5, 0.5625, 0.5, 0.625, 0.5, 0.5625, 0.5, 0.5, 0.5, 0.5, 0.5, 0.5625, 0.5, 0.5, 0.5, 0.4375, 0.5, 0.4375, 0.5, 0.5, 0.5, 0.5625, 0.25, 0.625, 0.25, 0.625, 0.25, 0.5625, 0.25, 0.5, 0.25, 0.5625, 0.25, 0.5625, 0.25, 0.5, 0.25, 0.4375, 0.25, 0.5, 0.25, 0.5, 0.25, 0.4375, 0.25, 0.625, 0.0, 0.5625, 0.0, 0.5625, 0.0, 0.625, 0.0, 0.375, 0.75, 0.4375, 0.75, 0.4375, 0.75, 0.375, 0.75, 0.8125, 0.75, 0.875, 0.75, 0.875, 0.75, 0.8125, 0.75, 0.3125, 0.75, 0.375, 0.75, 0.375, 0.75, 0.3125, 0.75, 0.625, 0.75, 0.6875, 0.75, 0.6875, 0.75, 0.625, 0.75, 0.6875, 0.75, 0.75, 0.75, 0.75, 0.75, 0.6875, 0.75, 0.75, 0.75, 0.8125, 0.75, 0.8125, 0.75, 0.75, 0.75, 0.125, 0.75, 0.1875, 0.75, 0.1875, 0.75, 0.125, 0.75, 0.1875, 0.75, 0.25, 0.75, 0.25, 0.75, 0.1875, 0.75, 0.25, 0.75, 0.3125, 0.75, 0.3125, 0.75, 0.25, 0.75, 0.4375, 0.0, 0.375, 0.0, 0.375, 0.0, 0.4375, 0.0, 0.5, 0.0, 0.4375, 0.0, 0.4375, 0.0, 0.5, 0.0, 0.5625, 0.0, 0.5, 0.0, 0.5, 0.0, 0.5625, 0.0, 0.5625, 0.75, 0.625, 0.75, 0.625, 0.75, 0.5625, 0.75, 0.5, 0.75, 0.5625, 0.75, 0.5625, 0.75, 0.5, 0.75, 0.4375, 0.75, 0.5, 0.75, 0.5, 0.75, 0.4375, 0.75, 0.1689, 0.7393, 0.1816, 0.7402, 0.1842, 0.7743, 0.1718, 0.7735, 0.1459, 0.4662, 0.1612, 0.4673, 0.1637, 0.5014, 0.1488, 0.5004, 0.2681, 0.4747, 0.2833, 0.4758, 0.2833, 0.5097, 0.2684, 0.5087, 0.207, 0.4705, 0.2222, 0.4715, 0.2235, 0.5056, 0.2086, 0.5045, 0.2006, 0.3343, 0.2171, 0.3354, 0.2184, 0.3695, 0.2022, 0.3683, 0.2668, 0.3389, 0.2833, 0.34, 0.2833, 0.374, 0.2671, 0.3728, 0.08479, 0.462, 0.1001, 0.4631, 0.1039, 0.4973, 0.08895, 0.4962, 0.06815, 0.3251, 0.0847, 0.3263, 0.08854, 0.3605, 0.07231, 0.3593, 0.1344, 0.3297, 0.1509, 0.3309, 0.1535, 0.365, 0.1372, 0.3638, 0.1181, 0.7358, 0.1308, 0.7367, 0.1346, 0.7709, 0.1222, 0.77, 0.1014, 0.5989, 0.1154, 0.5999, 0.1193, 0.6341, 0.1056, 0.6331, 0.1574, 0.6028, 0.1714, 0.6038, 0.1739, 0.6379, 0.1603, 0.6369, 0.2198, 0.7428, 0.2325, 0.7437, 0.2338, 0.7778, 0.2214, 0.7769, 0.2134, 0.6067, 0.2274, 0.6076, 0.2286, 0.6417, 0.215, 0.6407, 0.2693, 0.6105, 0.2833, 0.6115, 0.2833, 0.6454, 0.2697, 0.6445, 0.2414, 0.6086, 0.2553, 0.6096, 0.256, 0.6436, 0.2423, 0.6426, 0.2394, 0.5406, 0.2541, 0.5416, 0.2547, 0.5756, 0.2404, 0.5746, 0.2687, 0.5426, 0.2833, 0.5436, 0.2833, 0.5776, 0.269, 0.5766, 0.1854, 0.6047, 0.1994, 0.6057, 0.2013, 0.6398, 0.1876, 0.6388, 0.1809, 0.5365, 0.1955, 0.5376, 0.1975, 0.5716, 0.1831, 0.5706, 0.2102, 0.5386, 0.2248, 0.5396, 0.2261, 0.5736, 0.2118, 0.5726, 0.1943, 0.7411, 0.2071, 0.742, 0.209, 0.776, 0.1966, 0.7752, 0.1899, 0.6729, 0.2032, 0.6738, 0.2051, 0.7079, 0.1921, 0.707, 0.2166, 0.6748, 0.2299, 0.6757, 0.2312, 0.7097, 0.2182, 0.7088, 0.1294, 0.6008, 0.1434, 0.6018, 0.1466, 0.636, 0.1329, 0.635, 0.1224, 0.5325, 0.137, 0.5335, 0.1402, 0.5677, 0.1259, 0.5667, 0.1516, 0.5345, 0.1663, 0.5355, 0.1688, 0.5696, 0.1545, 0.5687, 0.07344, 0.597, 0.08743, 0.5979, 0.09191, 0.6322, 0.07824, 0.6312, 0.06384, 0.5284, 0.07848, 0.5294, 0.08296, 0.5637, 0.06864, 0.5627, 0.09311, 0.5305, 0.1077, 0.5315, 0.1116, 0.5657, 0.09727, 0.5647, 0.09264, 0.734, 0.1054, 0.7349, 0.1098, 0.7692, 0.09744, 0.7683, 0.08304, 0.6655, 0.09639, 0.6664, 0.1009, 0.7007, 0.08784, 0.6998, 0.1097, 0.6674, 0.1231, 0.6683, 0.1269, 0.7025, 0.1139, 0.7016, 0.1013, 0.3274, 0.1178, 0.3286, 0.121, 0.3627, 0.1048, 0.3616, 0.07318, 0.2237, 0.1082, 0.2261, 0.1146, 0.2944, 0.09774, 0.2932, 0.08086, 0.2921, 0.1082, 0.2261, 0.1432, 0.2285, 0.1484, 0.2967, 0.1315, 0.2956, 0.1146, 0.2944, 0.03505, 0.3228, 0.0516, 0.324, 0.05608, 0.3582, 0.03985, 0.3571, 0.003137, 0.2188, 0.03816, 0.2212, 0.04712, 0.2897, 0.03025, 0.2886, 0.01338, 0.2874, 0.03816, 0.2212, 0.07318, 0.2237, 0.08086, 0.2921, 0.06399, 0.2909, 0.04712, 0.2897, 0.05424, 0.4599, 0.06952, 0.461, 0.074, 0.4952, 0.05904, 0.4942, 0.04465, 0.3914, 0.06056, 0.3925, 0.06504, 0.4267, 0.04945, 0.4256, 0.07647, 0.3936, 0.09238, 0.3947, 0.09622, 0.4289, 0.08063, 0.4278, 0.2337, 0.3366, 0.2502, 0.3377, 0.2509, 0.3717, 0.2346, 0.3706, 0.2133, 0.2334, 0.2483, 0.2358, 0.2496, 0.3038, 0.2327, 0.3026, 0.2158, 0.3014, 0.2483, 0.2358, 0.2833, 0.2382, 0.2833, 0.3061, 0.2665, 0.3049, 0.2496, 0.3038, 0.1675, 0.332, 0.184, 0.3332, 0.1859, 0.3672, 0.1697, 0.3661, 0.1432, 0.2285, 0.1783, 0.2309, 0.1821, 0.2991, 0.1652, 0.2979, 0.1484, 0.2967, 0.1783, 0.2309, 0.2133, 0.2334, 0.2158, 0.3014, 0.199, 0.3003, 0.1821, 0.2991, 0.1764, 0.4684, 0.1917, 0.4694, 0.1936, 0.5035, 0.1787, 0.5025, 0.1719, 0.4002, 0.1879, 0.4013, 0.1898, 0.4354, 0.1742, 0.4343, 0.2038, 0.4024, 0.2197, 0.4035, 0.221, 0.4375, 0.2054, 0.4364, 0.2375, 0.4726, 0.2528, 0.4737, 0.2534, 0.5076, 0.2385, 0.5066, 0.2356, 0.4046, 0.2515, 0.4057, 0.2521, 0.4397, 0.2366, 0.4386, 0.2674, 0.4068, 0.2833, 0.4079, 0.2833, 0.4418, 0.2677, 0.4408, 0.1153, 0.4641, 0.1306, 0.4652, 0.1338, 0.4993, 0.1189, 0.4983, 0.1083, 0.3958, 0.1242, 0.3969, 0.1274, 0.431, 0.1118, 0.43, 0.1401, 0.398, 0.156, 0.3991, 0.1586, 0.4332, 0.143, 0.4321, 0.1435, 0.7376, 0.1562, 0.7384, 0.1594, 0.7726, 0.147, 0.7717, 0.1365, 0.6692, 0.1498, 0.6701, 0.153, 0.7043, 0.14, 0.7034, 0.1632, 0.6711, 0.1765, 0.672, 0.1791, 0.7061, 0.166, 0.7052, 0.2452, 0.7446, 0.2579, 0.7455, 0.2585, 0.7795, 0.2461, 0.7786, 0.2433, 0.6766, 0.2566, 0.6775, 0.2573, 0.7115, 0.2442, 0.7106, 0.27, 0.6785, 0.2833, 0.6794, 0.2833, 0.7133, 0.2703, 0.7124, 0.2566, 0.6775, 0.27, 0.6785, 0.2703, 0.7124, 0.2573, 0.7115, 0.256, 0.6436, 0.2697, 0.6445, 0.27, 0.6785, 0.2566, 0.6775, 0.2697, 0.6445, 0.2833, 0.6454, 0.2833, 0.6794, 0.27, 0.6785, 0.2299, 0.6757, 0.2433, 0.6766, 0.2442, 0.7106, 0.2312, 0.7097, 0.2286, 0.6417, 0.2423, 0.6426, 0.2433, 0.6766, 0.2299, 0.6757, 0.2423, 0.6426, 0.256, 0.6436, 0.2566, 0.6775, 0.2433, 0.6766, 0.2325, 0.7437, 0.2452, 0.7446, 0.2461, 0.7786, 0.2338, 0.7778, 0.2312, 0.7097, 0.2442, 0.7106, 0.2452, 0.7446, 0.2325, 0.7437, 0.2442, 0.7106, 0.2573, 0.7115, 0.2579, 0.7455, 0.2452, 0.7446, 0.1498, 0.6701, 0.1632, 0.6711, 0.166, 0.7052, 0.153, 0.7043, 0.1466, 0.636, 0.1603, 0.6369, 0.1632, 0.6711, 0.1498, 0.6701, 0.1603, 0.6369, 0.1739, 0.6379, 0.1765, 0.672, 0.1632, 0.6711, 0.1231, 0.6683, 0.1365, 0.6692, 0.14, 0.7034, 0.1269, 0.7025, 0.1193, 0.6341, 0.1329, 0.635, 0.1365, 0.6692, 0.1231, 0.6683, 0.1329, 0.635, 0.1466, 0.636, 0.1498, 0.6701, 0.1365, 0.6692, 0.1308, 0.7367, 0.1435, 0.7376, 0.147, 0.7717, 0.1346, 0.7709, 0.1269, 0.7025, 0.14, 0.7034, 0.1435, 0.7376, 0.1308, 0.7367, 0.14, 0.7034, 0.153, 0.7043, 0.1562, 0.7384, 0.1435, 0.7376, 0.1242, 0.3969, 0.1401, 0.398, 0.143, 0.4321, 0.1274, 0.431, 0.121, 0.3627, 0.1372, 0.3638, 0.1401, 0.398, 0.1242, 0.3969, 0.1372, 0.3638, 0.1535, 0.365, 0.156, 0.3991, 0.1401, 0.398, 0.09238, 0.3947, 0.1083, 0.3958, 0.1118, 0.43, 0.09622, 0.4289, 0.08854, 0.3605, 0.1048, 0.3616, 0.1083, 0.3958, 0.09238, 0.3947, 0.1048, 0.3616, 0.121, 0.3627, 0.1242, 0.3969, 0.1083, 0.3958, 0.1001, 0.4631, 0.1153, 0.4641, 0.1189, 0.4983, 0.1039, 0.4973, 0.09622, 0.4289, 0.1118, 0.43, 0.1153, 0.4641, 0.1001, 0.4631, 0.1118, 0.43, 0.1274, 0.431, 0.1306, 0.4652, 0.1153, 0.4641, 0.2515, 0.4057, 0.2674, 0.4068, 0.2677, 0.4408, 0.2521, 0.4397, 0.2509, 0.3717, 0.2671, 0.3728, 0.2674, 0.4068, 0.2515, 0.4057, 0.2671, 0.3728, 0.2833, 0.374, 0.2833, 0.4079, 0.2674, 0.4068, 0.2197, 0.4035, 0.2356, 0.4046, 0.2366, 0.4386, 0.221, 0.4375, 0.2184, 0.3695, 0.2346, 0.3706, 0.2356, 0.4046, 0.2197, 0.4035, 0.2346, 0.3706, 0.2509, 0.3717, 0.2515, 0.4057, 0.2356, 0.4046, 0.2222, 0.4715, 0.2375, 0.4726, 0.2385, 0.5066, 0.2235, 0.5056, 0.221, 0.4375, 0.2366, 0.4386, 0.2375, 0.4726, 0.2222, 0.4715, 0.2366, 0.4386, 0.2521, 0.4397, 0.2528, 0.4737, 0.2375, 0.4726, 0.1879, 0.4013, 0.2038, 0.4024, 0.2054, 0.4364, 0.1898, 0.4354, 0.1859, 0.3672, 0.2022, 0.3683, 0.2038, 0.4024, 0.1879, 0.4013, 0.2022, 0.3683, 0.2184, 0.3695, 0.2197, 0.4035, 0.2038, 0.4024, 0.156, 0.3991, 0.1719, 0.4002, 0.1742, 0.4343, 0.1586, 0.4332, 0.1535, 0.365, 0.1697, 0.3661, 0.1719, 0.4002, 0.156, 0.3991, 0.1697, 0.3661, 0.1859, 0.3672, 0.1879, 0.4013, 0.1719, 0.4002, 0.1612, 0.4673, 0.1764, 0.4684, 0.1787, 0.5025, 0.1637, 0.5014, 0.1586, 0.4332, 0.1742, 0.4343, 0.1764, 0.4684, 0.1612, 0.4673, 0.1742, 0.4343, 0.1898, 0.4354, 0.1917, 0.4694, 0.1764, 0.4684, 0.1509, 0.3309, 0.1675, 0.332, 0.1697, 0.3661, 0.1535, 0.365, 0.1484, 0.2967, 0.1652, 0.2979, 0.1675, 0.332, 0.1509, 0.3309, 0.1652, 0.2979, 0.1821, 0.2991, 0.184, 0.3332, 0.1675, 0.332, 0.2171, 0.3354, 0.2337, 0.3366, 0.2346, 0.3706, 0.2184, 0.3695, 0.2158, 0.3014, 0.2327, 0.3026, 0.2337, 0.3366, 0.2171, 0.3354, 0.2327, 0.3026, 0.2496, 0.3038, 0.2502, 0.3377, 0.2337, 0.3366, 0.06056, 0.3925, 0.07647, 0.3936, 0.08063, 0.4278, 0.06504, 0.4267, 0.05608, 0.3582, 0.07231, 0.3593, 0.07647, 0.3936, 0.06056, 0.3925, 0.07231, 0.3593, 0.08854, 0.3605, 0.09238, 0.3947, 0.07647, 0.3936, 0.02873, 0.3903, 0.04465, 0.3914, 0.04945, 0.4256, 0.03385, 0.4245, 0.02361, 0.356, 0.03985, 0.3571, 0.04465, 0.3914, 0.02873, 0.3903, 0.03985, 0.3571, 0.05608, 0.3582, 0.06056, 0.3925, 0.04465, 0.3914, 0.03897, 0.4588, 0.05424, 0.4599, 0.05904, 0.4942, 0.04409, 0.4931, 0.03385, 0.4245, 0.04945, 0.4256, 0.05424, 0.4599, 0.03897, 0.4588, 0.04945, 0.4256, 0.06504, 0.4267, 0.06952, 0.461, 0.05424, 0.4599, 0.01849, 0.3217, 0.03505, 0.3228, 0.03985, 0.3571, 0.02361, 0.356, 0.01338, 0.2874, 0.03025, 0.2886, 0.03505, 0.3228, 0.01849, 0.3217, 0.03025, 0.2886, 0.04712, 0.2897, 0.0516, 0.324, 0.03505, 0.3228, 0.0847, 0.3263, 0.1013, 0.3274, 0.1048, 0.3616, 0.08854, 0.3605, 0.08086, 0.2921, 0.09774, 0.2932, 0.1013, 0.3274, 0.0847, 0.3263, 0.09774, 0.2932, 0.1146, 0.2944, 0.1178, 0.3286, 0.1013, 0.3274, 0.09639, 0.6664, 0.1097, 0.6674, 0.1139, 0.7016, 0.1009, 0.7007, 0.09191, 0.6322, 0.1056, 0.6331, 0.1097, 0.6674, 0.09639, 0.6664, 0.1056, 0.6331, 0.1193, 0.6341, 0.1231, 0.6683, 0.1097, 0.6674, 0.06969, 0.6646, 0.08304, 0.6655, 0.08784, 0.6998, 0.07481, 0.6989, 0.06457, 0.6303, 0.07824, 0.6312, 0.08304, 0.6655, 0.06969, 0.6646, 0.07824, 0.6312, 0.09191, 0.6322, 0.09639, 0.6664, 0.08304, 0.6655, 0.07993, 0.7332, 0.09264, 0.734, 0.09744, 0.7683, 0.08505, 0.7674, 0.07481, 0.6989, 0.08784, 0.6998, 0.09264, 0.734, 0.07993, 0.7332, 0.08784, 0.6998, 0.1009, 0.7007, 0.1054, 0.7349, 0.09264, 0.734, 0.07848, 0.5294, 0.09311, 0.5305, 0.09727, 0.5647, 0.08296, 0.5637, 0.074, 0.4952, 0.08895, 0.4962, 0.09311, 0.5305, 0.07848, 0.5294, 0.08895, 0.4962, 0.1039, 0.4973, 0.1077, 0.5315, 0.09311, 0.5305, 0.04921, 0.5274, 0.06384, 0.5284, 0.06864, 0.5627, 0.05433, 0.5617, 0.04409, 0.4931, 0.05904, 0.4942, 0.06384, 0.5284, 0.04921, 0.5274, 0.05904, 0.4942, 0.074, 0.4952, 0.07848, 0.5294, 0.06384, 0.5284, 0.05945, 0.596, 0.07344, 0.597, 0.07824, 0.6312, 0.06457, 0.6303, 0.05433, 0.5617, 0.06864, 0.5627, 0.07344, 0.597, 0.05945, 0.596, 0.06864, 0.5627, 0.08296, 0.5637, 0.08743, 0.5979, 0.07344, 0.597, 0.137, 0.5335, 0.1516, 0.5345, 0.1545, 0.5687, 0.1402, 0.5677, 0.1338, 0.4993, 0.1488, 0.5004, 0.1516, 0.5345, 0.137, 0.5335, 0.1488, 0.5004, 0.1637, 0.5014, 0.1663, 0.5355, 0.1516, 0.5345, 0.1077, 0.5315, 0.1224, 0.5325, 0.1259, 0.5667, 0.1116, 0.5657, 0.1039, 0.4973, 0.1189, 0.4983, 0.1224, 0.5325, 0.1077, 0.5315, 0.1189, 0.4983, 0.1338, 0.4993, 0.137, 0.5335, 0.1224, 0.5325, 0.1154, 0.5999, 0.1294, 0.6008, 0.1329, 0.635, 0.1193, 0.6341, 0.1116, 0.5657, 0.1259, 0.5667, 0.1294, 0.6008, 0.1154, 0.5999, 0.1259, 0.5667, 0.1402, 0.5677, 0.1434, 0.6018, 0.1294, 0.6008, 0.2032, 0.6738, 0.2166, 0.6748, 0.2182, 0.7088, 0.2051, 0.7079, 0.2013, 0.6398, 0.215, 0.6407, 0.2166, 0.6748, 0.2032, 0.6738, 0.215, 0.6407, 0.2286, 0.6417, 0.2299, 0.6757, 0.2166, 0.6748, 0.1765, 0.672, 0.1899, 0.6729, 0.1921, 0.707, 0.1791, 0.7061, 0.1739, 0.6379, 0.1876, 0.6388, 0.1899, 0.6729, 0.1765, 0.672, 0.1876, 0.6388, 0.2013, 0.6398, 0.2032, 0.6738, 0.1899, 0.6729, 0.1816, 0.7402, 0.1943, 0.7411, 0.1966, 0.7752, 0.1842, 0.7743, 0.1791, 0.7061, 0.1921, 0.707, 0.1943, 0.7411, 0.1816, 0.7402, 0.1921, 0.707, 0.2051, 0.7079, 0.2071, 0.742, 0.1943, 0.7411, 0.1955, 0.5376, 0.2102, 0.5386, 0.2118, 0.5726, 0.1975, 0.5716, 0.1936, 0.5035, 0.2086, 0.5045, 0.2102, 0.5386, 0.1955, 0.5376, 0.2086, 0.5045, 0.2235, 0.5056, 0.2248, 0.5396, 0.2102, 0.5386, 0.1663, 0.5355, 0.1809, 0.5365, 0.1831, 0.5706, 0.1688, 0.5696, 0.1637, 0.5014, 0.1787, 0.5025, 0.1809, 0.5365, 0.1663, 0.5355, 0.1787, 0.5025, 0.1936, 0.5035, 0.1955, 0.5376, 0.1809, 0.5365, 0.1714, 0.6038, 0.1854, 0.6047, 0.1876, 0.6388, 0.1739, 0.6379, 0.1688, 0.5696, 0.1831, 0.5706, 0.1854, 0.6047, 0.1714, 0.6038, 0.1831, 0.5706, 0.1975, 0.5716, 0.1994, 0.6057, 0.1854, 0.6047, 0.2541, 0.5416, 0.2687, 0.5426, 0.269, 0.5766, 0.2547, 0.5756, 0.2534, 0.5076, 0.2684, 0.5087, 0.2687, 0.5426, 0.2541, 0.5416, 0.2684, 0.5087, 0.2833, 0.5097, 0.2833, 0.5436, 0.2687, 0.5426, 0.2248, 0.5396, 0.2394, 0.5406, 0.2404, 0.5746, 0.2261, 0.5736, 0.2235, 0.5056, 0.2385, 0.5066, 0.2394, 0.5406, 0.2248, 0.5396, 0.2385, 0.5066, 0.2534, 0.5076, 0.2541, 0.5416, 0.2394, 0.5406, 0.2274, 0.6076, 0.2414, 0.6086, 0.2423, 0.6426, 0.2286, 0.6417, 0.2261, 0.5736, 0.2404, 0.5746, 0.2414, 0.6086, 0.2274, 0.6076, 0.2404, 0.5746, 0.2547, 0.5756, 0.2553, 0.6096, 0.2414, 0.6086, 0.2553, 0.6096, 0.2693, 0.6105, 0.2697, 0.6445, 0.256, 0.6436, 0.2547, 0.5756, 0.269, 0.5766, 0.2693, 0.6105, 0.2553, 0.6096, 0.269, 0.5766, 0.2833, 0.5776, 0.2833, 0.6115, 0.2693, 0.6105, 0.1994, 0.6057, 0.2134, 0.6067, 0.215, 0.6407, 0.2013, 0.6398, 0.1975, 0.5716, 0.2118, 0.5726, 0.2134, 0.6067, 0.1994, 0.6057, 0.2118, 0.5726, 0.2261, 0.5736, 0.2274, 0.6076, 0.2134, 0.6067, 0.2071, 0.742, 0.2198, 0.7428, 0.2214, 0.7769, 0.209, 0.776, 0.2051, 0.7079, 0.2182, 0.7088, 0.2198, 0.7428, 0.2071, 0.742, 0.2182, 0.7088, 0.2312, 0.7097, 0.2325, 0.7437, 0.2198, 0.7428, 0.1434, 0.6018, 0.1574, 0.6028, 0.1603, 0.6369, 0.1466, 0.636, 0.1402, 0.5677, 0.1545, 0.5687, 0.1574, 0.6028, 0.1434, 0.6018, 0.1545, 0.5687, 0.1688, 0.5696, 0.1714, 0.6038, 0.1574, 0.6028, 0.08743, 0.5979, 0.1014, 0.5989, 0.1056, 0.6331, 0.09191, 0.6322, 0.08296, 0.5637, 0.09727, 0.5647, 0.1014, 0.5989, 0.08743, 0.5979, 0.09727, 0.5647, 0.1116, 0.5657, 0.1154, 0.5999, 0.1014, 0.5989, 0.1054, 0.7349, 0.1181, 0.7358, 0.1222, 0.77, 0.1098, 0.7692, 0.1009, 0.7007, 0.1139, 0.7016, 0.1181, 0.7358, 0.1054, 0.7349, 0.1139, 0.7016, 0.1269, 0.7025, 0.1308, 0.7367, 0.1181, 0.7358, 0.1178, 0.3286, 0.1344, 0.3297, 0.1372, 0.3638, 0.121, 0.3627, 0.1146, 0.2944, 0.1315, 0.2956, 0.1344, 0.3297, 0.1178, 0.3286, 0.1315, 0.2956, 0.1484, 0.2967, 0.1509, 0.3309, 0.1344, 0.3297, 0.0516, 0.324, 0.06815, 0.3251, 0.07231, 0.3593, 0.05608, 0.3582, 0.04712, 0.2897, 0.06399, 0.2909, 0.06815, 0.3251, 0.0516, 0.324, 0.06399, 0.2909, 0.08086, 0.2921, 0.0847, 0.3263, 0.06815, 0.3251, 0.06952, 0.461, 0.08479, 0.462, 0.08895, 0.4962, 0.074, 0.4952, 0.06504, 0.4267, 0.08063, 0.4278, 0.08479, 0.462, 0.06952, 0.461, 0.08063, 0.4278, 0.09622, 0.4289, 0.1001, 0.4631, 0.08479, 0.462, 0.2502, 0.3377, 0.2668, 0.3389, 0.2671, 0.3728, 0.2509, 0.3717, 0.2496, 0.3038, 0.2665, 0.3049, 0.2668, 0.3389, 0.2502, 0.3377, 0.2665, 0.3049, 0.2833, 0.3061, 0.2833, 0.34, 0.2668, 0.3389, 0.184, 0.3332, 0.2006, 0.3343, 0.2022, 0.3683, 0.1859, 0.3672, 0.1821, 0.2991, 0.199, 0.3003, 0.2006, 0.3343, 0.184, 0.3332, 0.199, 0.3003, 0.2158, 0.3014, 0.2171, 0.3354, 0.2006, 0.3343, 0.1917, 0.4694, 0.207, 0.4705, 0.2086, 0.5045, 0.1936, 0.5035, 0.1898, 0.4354, 0.2054, 0.4364, 0.207, 0.4705, 0.1917, 0.4694, 0.2054, 0.4364, 0.221, 0.4375, 0.2222, 0.4715, 0.207, 0.4705, 0.2528, 0.4737, 0.2681, 0.4747, 0.2684, 0.5087, 0.2534, 0.5076, 0.2521, 0.4397, 0.2677, 0.4408, 0.2681, 0.4747, 0.2528, 0.4737, 0.2677, 0.4408, 0.2833, 0.4418, 0.2833, 0.4758, 0.2681, 0.4747, 0.1306, 0.4652, 0.1459, 0.4662, 0.1488, 0.5004, 0.1338, 0.4993, 0.1274, 0.431, 0.143, 0.4321, 0.1459, 0.4662, 0.1306, 0.4652, 0.143, 0.4321, 0.1586, 0.4332, 0.1612, 0.4673, 0.1459, 0.4662, 0.1562, 0.7384, 0.1689, 0.7393, 0.1718, 0.7735, 0.1594, 0.7726, 0.153, 0.7043, 0.166, 0.7052, 0.1689, 0.7393, 0.1562, 0.7384, 0.166, 0.7052, 0.1791, 0.7061, 0.1816, 0.7402, 0.1689, 0.7393, 0.2579, 0.7455, 0.2706, 0.7464, 0.2709, 0.7803, 0.2585, 0.7795, 0.2573, 0.7115, 0.2703, 0.7124, 0.2706, 0.7464, 0.2579, 0.7455, 0.2703, 0.7124, 0.2833, 0.7133, 0.2833, 0.7473, 0.2706, 0.7464])
me_cube.materials.append(mat_material)
me_cube.materials.append(mat_material_001)
me_cube.materials.append(mat_material_002)
me_cube.materials.append(mat_material_003)
me_cube.use_remesh_preserve_volume = False
me_cube.use_remesh_preserve_attributes = False
me_cube.use_mirror_vertex_groups = False
me_cube.update()

# ---- objects
ob_cube = bpy.data.objects.new('Cube', me_cube)

# ---- transforms, parenting, visibility, modifiers, constraints
ob_cube.location = (0.0, 0.0, 3.038)
ob_cube.scale = (2.282, 0.05731, 2.282)
ob_cube.lock_rotations_4d = False
ob_cube.empty_display_type = 'ARROWS'
ob_cube.lineart.crease_threshold = 0.0
_m = ob_cube.modifiers.new('Subdivision', 'SUBSURF')
_m.levels = 4

# ---- collection membership
col_collection.objects.link(ob_cube)

# ---- scene / render settings (as saved in the file)
scene.frame_start = 1; scene.frame_end = 250; scene.frame_set(96)
scene.render.engine = 'BLENDER_EEVEE_NEXT'
scene.cycles.sampling_pattern = 'TABULATED_SOBOL'
scene.cycles.use_light_tree = False
scene.view_settings.view_transform = 'Filmic'
bpy.context.view_layer.update()

# ---- added for rendering (the .blend has no active camera and no usable light): camera, sun
cam_auto = bpy.data.cameras.new('AutoCamera')
cam_auto.lens = 50.0
cam_auto.sensor_width = 36.0
cam_auto.clip_end = 1000.0
ob_auto_camera = bpy.data.objects.new('AutoCamera', cam_auto)
scene.collection.objects.link(ob_auto_camera)
ob_auto_camera.location = (8.21793, -9.73067, 9.61187)
ob_auto_camera.rotation_euler = (1.09748, -7.21219e-08, 0.694738)
scene.camera = ob_auto_camera
light_auto_sun = bpy.data.lights.new('AutoSun', 'SUN')
light_auto_sun.energy = 3.0
light_auto_sun.angle = 0.0523599
ob_auto_sun = bpy.data.objects.new('AutoSun', light_auto_sun)
scene.collection.objects.link(ob_auto_sun)
ob_auto_sun.rotation_euler = (0.872665, 0.174533, 0.523599)
bpy.context.view_layer.update()
